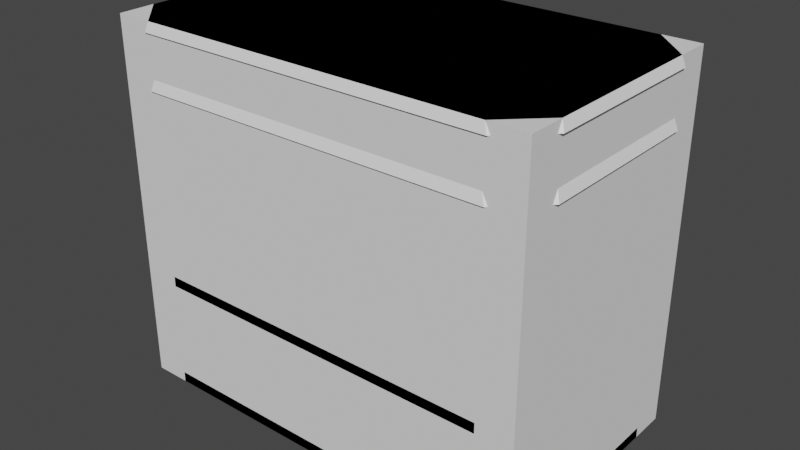 # Source: ControlHouse.blend  (saved by Blender 3.6.11; exported with 4.5.12 LTS)
import bpy
from mathutils import Matrix  # noqa: F401  (used for matrix-valued properties, if any)

bpy.ops.wm.read_factory_settings(use_empty=True)
scene = bpy.context.scene
scene.name = 'Scene'

# ---- collections
col_collection = bpy.data.collections.new('Collection'); scene.collection.children.link(col_collection)

# ---- materials (node trees are filled in below, after node groups)
mat_m_glass_panels_nm = bpy.data.materials.new('M_Glass_Panels_NM')
mat_m_glass_panels_nm.use_transparent_shadow = False
mat_m_glass_panels_nm.diffuse_color = (1.0, 1.0, 1.0, 1.0)
mat_m_glass_panels_nm.roughness = 0.5528
mat_mi_controlhouseconstruction = bpy.data.materials.new('MI_ControlHouseConstruction')
mat_mi_controlhouseconstruction.use_transparent_shadow = False
mat_mi_controlhouseconstruction.diffuse_color = (1.0, 1.0, 1.0, 1.0)
mat_mi_controlhouseconstruction.roughness = 0.5528

# ---- material node trees
mat_m_glass_panels_nm.use_nodes = True; mat_m_glass_panels_nm.node_tree.nodes.clear()
_N = mat_m_glass_panels_nm.node_tree.nodes; _L = mat_m_glass_panels_nm.node_tree.links
n0 = _N.new('ShaderNodeBsdfPrincipled'); n0.name = 'Principled BSDF'; n0.location = (10, 300)
n0.distribution = 'GGX'
n0.subsurface_method = 'RANDOM_WALK_SKIN'
n0.inputs[0].default_value = (1.0, 1.0, 1.0, 1.0)
n0.inputs[2].default_value = 0.5528
n0.inputs[3].default_value = 1.45
n0.inputs[27].default_value = (0.0, 0.0, 0.0, 1.0)
n0.inputs[28].default_value = 1.0
n1 = _N.new('ShaderNodeOutputMaterial'); n1.name = 'Material Output'; n1.location = (300, 300)
n2 = _N.new('ShaderNodeNormalMap'); n2.name = 'Normal Map'; n2.location = (-300, -300)
n2.label = 'Normal/Map'
_L.new(n0.outputs[0], n1.inputs[0])
_L.new(n2.outputs[0], n0.inputs[5])
n1.is_active_output = True
mat_mi_controlhouseconstruction.use_nodes = True; mat_mi_controlhouseconstruction.node_tree.nodes.clear()
_N = mat_mi_controlhouseconstruction.node_tree.nodes; _L = mat_mi_controlhouseconstruction.node_tree.links
n0 = _N.new('ShaderNodeBsdfPrincipled'); n0.name = 'Principled BSDF'; n0.location = (10, 300)
n0.distribution = 'GGX'
n0.subsurface_method = 'RANDOM_WALK_SKIN'
n0.inputs[0].default_value = (1.0, 1.0, 1.0, 1.0)
n0.inputs[2].default_value = 0.5528
n0.inputs[3].default_value = 1.45
n0.inputs[27].default_value = (0.0, 0.0, 0.0, 1.0)
n0.inputs[28].default_value = 1.0
n1 = _N.new('ShaderNodeOutputMaterial'); n1.name = 'Material Output'; n1.location = (300, 300)
n2 = _N.new('ShaderNodeNormalMap'); n2.name = 'Normal Map'; n2.location = (-300, -300)
n2.label = 'Normal/Map'
_L.new(n0.outputs[0], n1.inputs[0])
_L.new(n2.outputs[0], n0.inputs[5])
n1.is_active_output = True

# ---- world
world_world = bpy.data.worlds.new('World'); scene.world = world_world
world_world.use_nodes = True; world_world.node_tree.nodes.clear()
_N = world_world.node_tree.nodes; _L = world_world.node_tree.links
n0 = _N.new('ShaderNodeOutputWorld'); n0.name = 'World Output'; n0.location = (300, 300)
n1 = _N.new('ShaderNodeBackground'); n1.name = 'Background'; n1.location = (10, 300)
n1.inputs[0].default_value = (0.05088, 0.05088, 0.05088, 1.0)
_L.new(n1.outputs[0], n0.inputs[0])
n0.is_active_output = True
world_world.color = (0.05088, 0.05088, 0.05088)
world_world.use_sun_shadow = False
world_world.sun_shadow_jitter_overblur = 0.0

# ---- meshes
me_sm_controlhouse_a = bpy.data.meshes.new('SM_ControlHouse_A')
me_sm_controlhouse_a.from_pydata([(-4.554, 1.822, 2.53), (-4.554, 1.822, 6.946), (-3.825, 2.551, 6.946), (-3.825, 2.551, 2.53), (-3.825, -2.551, 2.53), (-3.825, -2.551, 6.946), (-4.554, -1.822, 6.946), (-4.554, -1.822, 2.53), (3.825, 2.551, 6.946), (3.825, 2.551, 2.53), (4.554, 1.822, 6.946), (4.554, 1.822, 2.53), (4.554, -1.822, 6.946), (3.825, -2.551, 6.946), (3.825, -2.551, 2.53), (4.554, -1.822, 2.53), (-3.895, 2.698, 0.0339), (-3.892, 2.698, 0.264), (3.892, 2.698, 0.264), (3.895, 2.698, 0.0339), (-4.407, 1.598, 0.3985), (-4.407, 1.594, 2.667), (-4.407, -1.594, 2.667), (-4.407, -1.598, 0.3985), (-3.888, -2.698, 2.667), (-3.887, -2.698, 2.437), (3.887, -2.698, 2.437), (3.888, -2.698, 2.667), (-4.581, 1.764, 2.437), (-4.581, 1.765, 0.264), (-4.581, -1.765, 0.264), (-4.581, -1.764, 2.437), (-4.701, 1.885, 2.667), (-4.701, 1.884, 2.437), (-4.701, -1.884, 2.437), (-4.701, -1.885, 2.667), (-4.701, -1.892, 0.0339), (-4.701, -1.888, 0.264), (-4.701, 1.888, 0.264), (-4.701, 1.892, 0.0339), (-3.601, -2.404, 0.3985), (-3.598, -2.404, 2.667), (-3.601, 2.404, 0.3985), (-3.598, 2.404, 2.667), (-3.892, -2.698, 0.264), (-3.895, -2.698, 0.0339), (-3.887, 2.698, 2.437), (-3.888, 2.698, 2.667), (-3.764, -2.574, 0.264), (-3.763, -2.574, 2.437), (-3.763, 2.574, 2.437), (-3.764, 2.574, 0.264), (-3.87, 2.698, 8.157), (3.87, 2.698, 8.157), (3.936, 2.74, 7.936), (-3.936, 2.74, 7.936), (-4.77, -1.928, 6.765), (-4.701, -1.885, 7.004), (-4.701, 1.885, 7.004), (-4.77, 1.928, 6.765), (-3.747, 2.578, 7.927), (3.747, 2.578, 7.927), (-4.407, -1.599, 7.792), (-4.407, -1.596, 6.774), (-4.407, 1.596, 6.774), (-4.407, 1.599, 7.792), (-3.938, -2.74, 6.765), (3.938, -2.74, 6.765), (3.867, -2.698, 7.004), (-3.867, -2.698, 7.004), (-4.581, -1.768, 7.927), (-4.77, -1.932, 7.936), (-4.77, 1.932, 7.936), (-4.581, 1.768, 7.927), (-3.747, -2.578, 7.004), (3.747, -2.578, 7.004), (3.747, -2.578, 7.927), (-3.747, -2.578, 7.927), (-4.581, -1.766, 7.004), (-4.581, 1.766, 7.004), (-4.701, 1.893, 8.157), (-4.701, -1.893, 8.157), (-3.581, -2.404, 6.774), (-3.581, 2.404, 6.774), (-3.938, 2.74, 6.765), (-3.585, 2.404, 7.792), (-3.585, -2.404, 7.792), (-3.87, -2.698, 8.157), (-3.936, -2.74, 7.936), (-3.867, 2.698, 7.004), (-3.747, 2.578, 7.004), (3.936, -2.74, 7.936), (3.87, -2.698, 8.157), (3.601, 2.404, 0.3985), (3.598, 2.404, 2.667), (3.867, 2.698, 7.004), (3.938, 2.74, 6.765), (3.888, 2.698, 2.667), (3.887, 2.698, 2.437), (3.764, -2.574, 0.264), (3.763, -2.574, 2.437), (3.895, -2.698, 0.0339), (3.892, -2.698, 0.264), (3.585, -2.404, 7.792), (3.581, -2.404, 6.774), (3.747, 2.578, 7.004), (3.581, 2.404, 6.774), (3.585, 2.404, 7.792), (3.598, -2.404, 2.667), (3.601, -2.404, 0.3985), (3.763, 2.574, 2.437), (3.764, 2.574, 0.264), (4.701, 1.885, 7.004), (4.701, -1.885, 7.004), (4.77, -1.928, 6.765), (4.77, 1.928, 6.765), (4.407, 1.596, 6.774), (4.407, -1.596, 6.774), (4.407, -1.599, 7.792), (4.407, 1.599, 7.792), (4.77, 1.932, 7.936), (4.77, -1.932, 7.936), (4.581, -1.768, 7.927), (4.581, 1.768, 7.927), (4.581, -1.766, 7.004), (4.581, 1.766, 7.004), (4.701, 1.893, 8.157), (4.701, -1.893, 8.157), (4.701, 1.888, 0.264), (4.701, -1.888, 0.264), (4.701, -1.892, 0.0339), (4.701, 1.892, 0.0339), (4.407, -1.594, 2.667), (4.581, -1.764, 2.437), (4.581, -1.765, 0.264), (4.407, -1.598, 0.3985), (4.407, 1.598, 0.3985), (4.581, 1.765, 0.264), (4.407, 1.594, 2.667), (4.581, 1.764, 2.437), (4.407, 1.594, 6.849), (4.701, 1.885, 6.849), (4.62, 1.966, 6.849), (4.326, 1.675, 6.849), (4.701, -1.885, 6.849), (4.407, -1.594, 6.849), (4.316, -1.685, 6.849), (4.61, -1.976, 6.849), (4.316, -1.685, 2.667), (4.61, -1.976, 2.667), (4.62, 1.966, 2.667), (4.326, 1.675, 2.667), (4.62, 1.969, 0.264), (4.621, 1.972, 0.0339), (4.61, -1.982, 0.0339), (4.61, -1.979, 0.264), (4.61, -1.975, 2.437), (4.701, -1.884, 2.437), (4.701, -1.885, 2.667), (4.489, -1.855, 2.437), (4.489, -1.856, 0.264), (4.5, 1.846, 0.264), (4.499, 1.845, 2.437), (4.701, 1.884, 2.437), (4.62, 1.965, 2.437), (4.327, 1.678, 0.3985), (4.701, 1.885, 2.667), (4.316, -1.688, 0.3985)], [], [(0, 1, 2), (2, 3, 0), (4, 5, 6), (6, 7, 4), (6, 1, 0), (0, 7, 6), (8, 9, 3), (3, 2, 8), (8, 10, 11), (11, 9, 8), (12, 13, 14), (14, 15, 12), (13, 5, 4), (4, 14, 13), (16, 17, 18), (18, 19, 16), (20, 21, 22), (22, 23, 20), (24, 25, 26), (26, 27, 24), (28, 29, 30), (30, 31, 28), (32, 33, 34), (34, 35, 32), (36, 37, 38), (38, 39, 36), (40, 23, 22), (22, 41, 40), (20, 42, 43), (43, 21, 20), (16, 39, 38), (38, 17, 16), (44, 37, 36), (36, 45, 44), (46, 33, 32), (32, 47, 46), (24, 35, 34), (34, 25, 24), (30, 48, 49), (49, 31, 30), (28, 50, 51), (51, 29, 28), (52, 53, 54), (54, 55, 52), (56, 57, 58), (58, 59, 56), (60, 55, 54), (54, 61, 60), (62, 63, 64), (64, 65, 62), (66, 67, 68), (68, 69, 66), (59, 64, 63), (63, 56, 59), (70, 71, 72), (72, 73, 70), (74, 75, 76), (76, 77, 74), (78, 70, 73), (73, 79, 78), (80, 72, 71), (71, 81, 80), (72, 55, 60), (60, 73, 72), (66, 56, 63), (63, 82, 66), (83, 64, 59), (59, 84, 83), (85, 65, 64), (64, 83, 85), (62, 86, 82), (82, 63, 62), (87, 81, 71), (71, 88, 87), (55, 72, 80), (80, 52, 55), (69, 57, 56), (56, 66, 69), (84, 59, 58), (58, 89, 84), (73, 60, 90), (90, 79, 73), (78, 74, 77), (77, 70, 78), (70, 77, 88), (88, 71, 70), (87, 88, 91), (91, 92, 87), (42, 93, 94), (94, 43, 42), (84, 89, 95), (95, 96, 84), (47, 97, 98), (98, 46, 47), (77, 76, 91), (91, 88, 77), (49, 48, 99), (99, 100, 49), (45, 101, 102), (102, 44, 45), (86, 103, 104), (104, 82, 86), (90, 60, 61), (61, 105, 90), (85, 83, 106), (106, 107, 85), (40, 41, 108), (108, 109, 40), (84, 96, 106), (106, 83, 84), (66, 82, 104), (104, 67, 66), (50, 110, 111), (111, 51, 50), (112, 113, 114), (114, 115, 112), (116, 117, 118), (118, 119, 116), (117, 116, 115), (115, 114, 117), (120, 121, 122), (122, 123, 120), (123, 122, 124), (124, 125, 123), (121, 120, 126), (126, 127, 121), (61, 54, 120), (120, 123, 61), (117, 114, 67), (67, 104, 117), (115, 116, 106), (106, 96, 115), (116, 119, 107), (107, 106, 116), (104, 103, 118), (118, 117, 104), (121, 127, 92), (92, 91, 121), (126, 120, 54), (54, 53, 126), (114, 113, 68), (68, 67, 114), (112, 115, 96), (96, 95, 112), (105, 61, 123), (123, 125, 105), (76, 75, 124), (124, 122, 76), (91, 76, 122), (122, 121, 91), (128, 129, 130), (130, 131, 128), (132, 133, 134), (134, 135, 132), (136, 135, 134), (134, 137, 136), (138, 136, 137), (137, 139, 138), (140, 141, 142), (142, 143, 140), (144, 145, 146), (146, 147, 144), (146, 148, 149), (149, 147, 146), (142, 150, 151), (151, 143, 142), (151, 150, 97), (97, 94, 151), (94, 97, 47), (47, 43, 94), (21, 43, 47), (47, 32, 21), (21, 32, 35), (35, 22, 21), (41, 22, 35), (35, 24, 41), (108, 41, 24), (24, 27, 108), (108, 27, 149), (149, 148, 108), (19, 18, 152), (152, 153, 19), (153, 152, 128), (128, 131, 153), (102, 101, 154), (154, 155, 102), (155, 154, 130), (130, 129, 155), (27, 26, 156), (156, 149, 27), (149, 156, 157), (157, 158, 149), (147, 149, 158), (158, 144, 147), (134, 133, 159), (159, 160, 134), (160, 159, 100), (100, 99, 160), (139, 137, 161), (161, 162, 139), (162, 161, 111), (111, 110, 162), (163, 139, 162), (162, 164, 163), (164, 162, 110), (110, 98, 164), (98, 110, 50), (50, 46, 98), (33, 46, 50), (50, 28, 33), (33, 28, 31), (31, 34, 33), (25, 34, 31), (31, 49, 25), (26, 25, 49), (49, 100, 26), (26, 100, 159), (159, 156, 26), (156, 159, 133), (133, 157, 156), (94, 93, 165), (165, 151, 94), (151, 165, 136), (136, 138, 151), (143, 151, 138), (138, 140, 143), (158, 157, 133), (133, 132, 158), (144, 158, 132), (132, 145, 144), (139, 163, 166), (166, 138, 139), (140, 138, 166), (166, 141, 140), (166, 163, 164), (164, 150, 166), (150, 164, 98), (98, 97, 150), (141, 166, 150), (150, 142, 141), (132, 135, 167), (167, 148, 132), (148, 167, 109), (109, 108, 148), (145, 132, 148), (148, 146, 145), (65, 85, 107), (65, 107, 119), (65, 119, 118), (65, 118, 103), (65, 103, 86), (86, 62, 65), (81, 87, 92), (81, 92, 127), (81, 127, 126), (81, 126, 53), (81, 53, 52), (52, 80, 81), (23, 40, 109), (23, 109, 167), (23, 167, 135), (23, 135, 136), (23, 136, 165), (23, 165, 93), (23, 93, 42), (42, 20, 23), (74, 69, 68), (57, 69, 74), (68, 75, 74), (74, 78, 57), (75, 68, 113), (57, 78, 79), (113, 124, 75), (79, 58, 57), (125, 124, 113), (89, 58, 79), (113, 112, 125), (79, 90, 89), (125, 112, 95), (95, 89, 90), (95, 105, 125), (90, 105, 95), (48, 44, 102), (37, 44, 48), (102, 99, 48), (48, 30, 37), (99, 102, 155), (37, 30, 29), (155, 160, 99), (29, 38, 37), (160, 155, 129), (17, 38, 29), (129, 134, 160), (29, 51, 17), (137, 134, 129), (18, 17, 51), (129, 128, 137), (51, 111, 18), (137, 128, 152), (18, 111, 161), (152, 161, 137), (161, 152, 18)])
me_sm_controlhouse_a.polygons.foreach_set('use_smooth', [True] * 302)
me_sm_controlhouse_a.polygons.foreach_set('material_index', [0, 0, 0, 0, 0, 0, 0, 0, 0, 0, 0, 0, 0, 0, 1, 1, 1, 1, 1, 1, 1, 1, 1, 1, 1, 1, 1, 1, 1, 1, 1, 1, 1, 1, 1, 1, 1, 1, 1, 1, 1, 1, 1, 1, 1, 1, 1, 1, 1, 1, 1, 1, 1, 1, 1, 1, 1, 1, 1, 1, 1, 1, 1, 1, 1, 1, 1, 1, 1, 1, 1, 1, 1, 1, 1, 1, 1, 1, 1, 1, 1, 1, 1, 1, 1, 1, 1, 1, 1, 1, 1, 1, 1, 1, 1, 1, 1, 1, 1, 1, 1, 1, 1, 1, 1, 1, 1, 1, 1, 1, 1, 1, 1, 1, 1, 1, 1, 1, 1, 1, 1, 1, 1, 1, 1, 1, 1, 1, 1, 1, 1, 1, 1, 1, 1, 1, 1, 1, 1, 1, 1, 1, 1, 1, 1, 1, 1, 1, 1, 1, 1, 1, 1, 1, 1, 1, 1, 1, 1, 1, 1, 1, 1, 1, 1, 1, 1, 1, 1, 1, 1, 1, 1, 1, 1, 1, 1, 1, 1, 1, 1, 1, 1, 1, 1, 1, 1, 1, 1, 1, 1, 1, 1, 1, 1, 1, 1, 1, 1, 1, 1, 1, 1, 1, 1, 1, 1, 1, 1, 1, 1, 1, 1, 1, 1, 1, 1, 1, 1, 1, 1, 1, 1, 1, 1, 1, 1, 1, 1, 1, 1, 1, 1, 1, 1, 1, 1, 1, 1, 1, 1, 1, 1, 1, 1, 1, 1, 1, 1, 1, 1, 1, 1, 1, 1, 1, 1, 1, 1, 1, 1, 1, 1, 1, 1, 1, 1, 1, 1, 1, 1, 1, 1, 1, 1, 1, 1, 1, 1, 1, 1, 1, 1, 1, 1, 1, 1, 1, 1, 1, 1, 1, 1, 1, 1, 1, 1, 1, 1, 1, 1, 1])
_k = set([(0, 1), (2, 3), (4, 5), (6, 7), (8, 9), (13, 14), (16, 17), (17, 18), (17, 38), (18, 19), (18, 152), (20, 21), (20, 23), (20, 42), (21, 22), (21, 43), (22, 23), (22, 41), (23, 40), (24, 25), (24, 27), (24, 35), (25, 26), (25, 34), (26, 27), (26, 156), (27, 149), (28, 29), (28, 31), (28, 50), (29, 30), (29, 51), (30, 31), (30, 48), (31, 49), (32, 33), (32, 35), (32, 47), (33, 34), (33, 46), (34, 35), (36, 37), (37, 38), (37, 44), (38, 39), (40, 41), (40, 109), (41, 108), (42, 43), (42, 93), (43, 94), (44, 45), (44, 102), (46, 47), (46, 98), (47, 97), (48, 49), (48, 99), (49, 100), (50, 51), (50, 110), (51, 111), (52, 53), (52, 55), (52, 80), (53, 54), (53, 126), (54, 55), (54, 61), (54, 120), (55, 60), (55, 72), (56, 57), (56, 59), (56, 63), (56, 66), (57, 58), (57, 69), (58, 59), (58, 89), (59, 64), (59, 84), (60, 61), (60, 73), (60, 90), (61, 105), (61, 123), (62, 63), (62, 65), (62, 86), (63, 64), (63, 82), (64, 65), (64, 83), (65, 85), (66, 67), (66, 69), (66, 82), (67, 68), (67, 104), (67, 114), (68, 69), (68, 113), (70, 71), (70, 73), (70, 77), (70, 78), (71, 72), (71, 81), (71, 88), (72, 73), (72, 80), (73, 79), (74, 75), (74, 77), (74, 78), (75, 76), (75, 124), (76, 77), (76, 91), (76, 122), (77, 88), (78, 79), (79, 90), (80, 81), (81, 87), (82, 86), (82, 104), (83, 84), (83, 85), (83, 106), (84, 89), (84, 96), (85, 107), (86, 103), (87, 88), (87, 92), (88, 91), (89, 95), (90, 105), (91, 92), (91, 121), (92, 127), (93, 94), (93, 165), (94, 151), (95, 96), (95, 112), (96, 106), (96, 115), (97, 98), (97, 150), (98, 164), (99, 100), (99, 160), (100, 159), (101, 102), (102, 155), (103, 104), (103, 118), (104, 117), (105, 125), (106, 107), (106, 116), (107, 119), (108, 109), (108, 148), (109, 167), (110, 111), (110, 162), (111, 161), (112, 113), (112, 115), (113, 114), (114, 115), (114, 117), (115, 116), (116, 117), (116, 119), (117, 118), (118, 119), (120, 121), (120, 123), (120, 126), (121, 122), (121, 127), (122, 123), (122, 124), (123, 125), (124, 125), (126, 127), (128, 129), (128, 131), (128, 152), (129, 130), (129, 155), (132, 135), (132, 145), (133, 134), (133, 157), (133, 159), (134, 135), (134, 137), (134, 160), (135, 136), (135, 167), (136, 137), (136, 138), (136, 165), (137, 139), (137, 161), (138, 140), (139, 162), (139, 163), (140, 141), (140, 143), (141, 142), (141, 166), (142, 143), (142, 150), (143, 151), (144, 145), (144, 147), (144, 158), (145, 146), (146, 147), (146, 148), (147, 149), (148, 149), (150, 151), (156, 157), (157, 158), (163, 164), (163, 166)])
me_sm_controlhouse_a.attributes.new('sharp_edge', 'BOOLEAN', 'EDGE').data.foreach_set('value', [ (min(e.vertices), max(e.vertices)) in _k for e in me_sm_controlhouse_a.edges])
_uv = me_sm_controlhouse_a.uv_layers.new(name='UVmap_0')
_uv.uv.foreach_set('vector', [0.8179, 0.3662, 0.8179, 0.7319, 0.7324, 0.7319, 0.7324, 0.7319, 0.7324, 0.3662, 0.8179, 0.3662, 0.9897, 0.0, 0.9897, 0.3657, 0.9043, 0.3657, 0.9043, 0.3657, 0.9043, 0.0, 0.9897, 0.0, 0.302, 0.9998, 0.000232, 0.9998, 0.000232, 0.634, 0.000232, 0.634, 0.302, 0.634, 0.302, 0.9998, 0.3665, 0.0, 0.7319, 0.0, 0.7319, 0.6335, 0.7319, 0.6335, 0.3665, 0.6335, 0.3665, 0.0, 0.9038, 0.3657, 0.8184, 0.3657, 0.8184, 0.0, 0.8184, 0.0, 0.9038, 0.0, 0.9038, 0.3657, 0.8179, 0.3657, 0.7324, 0.3657, 0.7324, 0.0, 0.7324, 0.0, 0.8179, 0.0, 0.8179, 0.3657, 0.000232, 0.6335, 0.0002321, 0.0, 0.366, 0.0, 0.366, 0.0, 0.366, 0.6335, 0.000232, 0.6335, 0.3691, 0.3774, 0.3586, 0.3774, 0.3586, 0.0249, 0.3586, 0.0249, 0.3691, 0.02441, 0.3691, 0.3774, 0.9634, 0.7424, 0.8604, 0.7424, 0.8604, 0.5979, 0.8604, 0.5979, 0.9634, 0.5977, 0.9634, 0.7424, 0.3945, 0.3755, 0.3843, 0.3755, 0.3843, 0.02295, 0.3843, 0.02295, 0.3945, 0.02295, 0.3945, 0.3755, 0.1993, 0.8053, 0.1995, 0.9037, 0.03946, 0.9037, 0.03946, 0.9037, 0.03949, 0.8053, 0.1993, 0.8053, 0.6143, 0.6003, 0.6143, 0.5898, 0.7847, 0.5898, 0.7847, 0.5898, 0.7852, 0.6003, 0.6143, 0.6003, 0.4624, 0.3906, 0.4624, 0.4009, 0.2913, 0.4009, 0.2913, 0.4009, 0.291, 0.3906, 0.4624, 0.3906, 0.7671, 0.627, 0.8188, 0.627, 0.8188, 0.7297, 0.8188, 0.7297, 0.7671, 0.7297, 0.7671, 0.627, 0.4277, 0.8604, 0.4792, 0.8604, 0.4795, 0.9631, 0.4795, 0.9631, 0.4275, 0.9631, 0.4277, 0.8604, 0.02545, 0.8053, 0.02545, 0.8569, 0.01503, 0.8571, 0.01503, 0.8571, 0.01503, 0.8052, 0.02545, 0.8053, 0.3672, 0.8698, 0.3672, 0.818, 0.3777, 0.818, 0.3777, 0.818, 0.3777, 0.8698, 0.3672, 0.8698, 0.4031, 0.788, 0.4031, 0.8401, 0.3926, 0.8401, 0.3926, 0.8401, 0.3926, 0.788, 0.4031, 0.788, 0.834, 0.7021, 0.834, 0.6501, 0.8442, 0.6501, 0.8442, 0.6501, 0.8442, 0.7021, 0.834, 0.7021, 0.6479, 0.8605, 0.7002, 0.8605, 0.7002, 0.9589, 0.7002, 0.9589, 0.6479, 0.9589, 0.6479, 0.8605, 0.4824, 0.8605, 0.5347, 0.8605, 0.5347, 0.9589, 0.5347, 0.9589, 0.4824, 0.9589, 0.4824, 0.8605, 0.3438, 0.02393, 0.3438, 0.3745, 0.3335, 0.3774, 0.3335, 0.3774, 0.3335, 0.021, 0.3438, 0.02393, 0.7192, 0.761, 0.7173, 0.7722, 0.5464, 0.7722, 0.5464, 0.7722, 0.5444, 0.761, 0.7192, 0.761, 0.2419, 0.04785, 0.2493, 0.03906, 0.2493, 0.396, 0.2493, 0.396, 0.2419, 0.3872, 0.2419, 0.04785, 0.9888, 0.5791, 0.9424, 0.5791, 0.9424, 0.4341, 0.9424, 0.4341, 0.9888, 0.4341, 0.9888, 0.5791, 0.3071, 0.3774, 0.3071, 0.02051, 0.3181, 0.02393, 0.3181, 0.02393, 0.3181, 0.3745, 0.3071, 0.3774, 0.4648, 0.001465, 0.45, 0.01807, 0.3052, 0.01807, 0.3052, 0.01807, 0.2903, 0.001465, 0.4648, 0.001465, 0.04498, 0.009766, 0.03754, 0.001465, 0.2126, 0.001465, 0.2126, 0.001465, 0.2052, 0.01025, 0.04498, 0.009766, 0.3994, 0.3608, 0.3994, 0.021, 0.4412, 0.021, 0.4412, 0.021, 0.4412, 0.3608, 0.3994, 0.3608, 0.3628, 0.8068, 0.3628, 0.8486, 0.2025, 0.8486, 0.2025, 0.8486, 0.2026, 0.8068, 0.3628, 0.8068, 0.4731, 0.05811, 0.4836, 0.05615, 0.4836, 0.2314, 0.4836, 0.2314, 0.4731, 0.2295, 0.4731, 0.05811, 0.2126, 0.001465, 0.2493, 0.03906, 0.2419, 0.04785, 0.2419, 0.04785, 0.2052, 0.01025, 0.2126, 0.001465, 0.2534, 0.03906, 0.2903, 0.001465, 0.3052, 0.01807, 0.3052, 0.01807, 0.2686, 0.05518, 0.2534, 0.03906, 0.4866, 0.05518, 0.45, 0.01807, 0.4648, 0.001465, 0.4648, 0.001465, 0.502, 0.03906, 0.4866, 0.05518, 0.9502, 0.7454, 0.9502, 0.7976, 0.9043, 0.7977, 0.9043, 0.7977, 0.9043, 0.7454, 0.9502, 0.7454, 0.7939, 0.9673, 0.7939, 0.9152, 0.8403, 0.915, 0.8403, 0.915, 0.8403, 0.9674, 0.7939, 0.9673, 0.8315, 0.6953, 0.8315, 0.7478, 0.8208, 0.7488, 0.8208, 0.7488, 0.8208, 0.6963, 0.8315, 0.6953, 0.8208, 0.6907, 0.8208, 0.6382, 0.8315, 0.6392, 0.8315, 0.6392, 0.8315, 0.6917, 0.8208, 0.6907, 0.3967, 0.7271, 0.3967, 0.7798, 0.3853, 0.7808, 0.3853, 0.7808, 0.3853, 0.728, 0.3967, 0.7271, 0.7227, 0.2876, 0.7227, 0.2349, 0.7339, 0.2358, 0.7339, 0.2358, 0.7339, 0.2886, 0.7227, 0.2876, 0.7891, 0.8595, 0.7891, 0.9122, 0.7476, 0.9122, 0.7476, 0.9122, 0.7476, 0.8595, 0.7891, 0.8595, 0.8994, 0.7471, 0.8994, 0.7998, 0.8579, 0.7998, 0.8579, 0.7998, 0.8579, 0.7471, 0.8994, 0.7471, 0.04498, 0.009766, 0.008247, 0.04785, 0.0009212, 0.03906, 0.0009212, 0.03906, 0.03754, 0.001465, 0.04498, 0.009766, 0.3564, 0.3745, 0.3462, 0.3774, 0.3462, 0.021, 0.3462, 0.021, 0.3564, 0.02393, 0.3564, 0.3745, 0.4373, 0.6523, 0.7637, 0.6523, 0.7637, 0.7552, 0.7637, 0.7552, 0.4375, 0.7552, 0.4373, 0.6523, 0.3201, 0.02051, 0.3311, 0.02393, 0.3311, 0.3745, 0.3311, 0.3745, 0.3201, 0.3774, 0.3201, 0.02051, 0.2952, 0.3862, 0.2952, 0.03369, 0.3054, 0.03369, 0.3054, 0.03369, 0.3054, 0.3862, 0.2952, 0.3862, 0.008247, 0.04785, 0.00824, 0.3872, 0.0009127, 0.396, 0.0009127, 0.396, 0.0009212, 0.03906, 0.008247, 0.04785, 0.5166, 0.04053, 0.6152, 0.04053, 0.6152, 0.3818, 0.6152, 0.3818, 0.5166, 0.3818, 0.5166, 0.04053, 0.3818, 0.02246, 0.3818, 0.3755, 0.3713, 0.3755, 0.3713, 0.3755, 0.3713, 0.02246, 0.3818, 0.02246, 0.7593, 0.5876, 0.4346, 0.5876, 0.4348, 0.5415, 0.4348, 0.5415, 0.7593, 0.5415, 0.7593, 0.5876, 0.3818, 0.7092, 0.3818, 0.751, 0.04224, 0.751, 0.04224, 0.751, 0.04224, 0.7092, 0.3818, 0.7092, 0.001765, 0.8019, 0.001934, 0.7557, 0.3267, 0.7557, 0.3267, 0.7557, 0.3267, 0.8019, 0.001765, 0.8019, 0.7593, 0.436, 0.7593, 0.5388, 0.4331, 0.5388, 0.4331, 0.5388, 0.4331, 0.436, 0.7593, 0.436, 0.502, 0.03906, 0.502, 0.396, 0.4866, 0.3799, 0.4866, 0.3799, 0.4866, 0.05518, 0.502, 0.03906, 0.2534, 0.03906, 0.2686, 0.05518, 0.2686, 0.3799, 0.2686, 0.3799, 0.2534, 0.396, 0.2534, 0.03906, 0.6187, 0.3608, 0.6187, 0.01953, 0.7173, 0.01953, 0.7173, 0.01953, 0.7173, 0.3608, 0.6187, 0.3608, 0.7065, 0.4053, 0.5356, 0.4053, 0.5337, 0.394, 0.5337, 0.394, 0.7085, 0.394, 0.7065, 0.4053, 0.9375, 0.4341, 0.9375, 0.5791, 0.8916, 0.5791, 0.8916, 0.5791, 0.8916, 0.4341, 0.9375, 0.4341, 0.3052, 0.4175, 0.45, 0.4175, 0.4648, 0.4341, 0.4648, 0.4341, 0.2903, 0.4341, 0.3052, 0.4175, 0.2126, 0.4341, 0.03754, 0.4336, 0.04498, 0.4253, 0.04498, 0.4253, 0.2052, 0.4253, 0.2126, 0.4341, 0.3628, 0.8953, 0.2025, 0.8953, 0.2026, 0.8534, 0.2026, 0.8534, 0.3628, 0.8534, 0.3628, 0.8953, 0.6069, 0.6003, 0.4316, 0.6003, 0.4333, 0.5898, 0.4333, 0.5898, 0.605, 0.5898, 0.6069, 0.6003, 0.2419, 0.3872, 0.2493, 0.396, 0.2126, 0.4341, 0.2126, 0.4341, 0.2052, 0.4253, 0.2419, 0.3872, 0.3052, 0.4175, 0.2903, 0.4341, 0.2534, 0.396, 0.2534, 0.396, 0.2686, 0.3799, 0.3052, 0.4175, 0.4648, 0.4341, 0.45, 0.4175, 0.4866, 0.3799, 0.4866, 0.3799, 0.502, 0.396, 0.4648, 0.4341, 0.002647, 0.932, 0.0488, 0.9321, 0.0488, 0.9842, 0.0488, 0.9842, 0.002647, 0.9844, 0.002647, 0.932, 0.7026, 0.915, 0.749, 0.9152, 0.749, 0.9673, 0.749, 0.9673, 0.7026, 0.9674, 0.7026, 0.915, 0.7427, 0.3438, 0.7319, 0.3428, 0.7319, 0.29, 0.7319, 0.29, 0.7427, 0.291, 0.7427, 0.3438, 0.3796, 0.7834, 0.3904, 0.7823, 0.3904, 0.835, 0.3904, 0.835, 0.3796, 0.8358, 0.3796, 0.7834, 0.4709, 0.0957, 0.4595, 0.09473, 0.4595, 0.04199, 0.4595, 0.04199, 0.4709, 0.04297, 0.4709, 0.0957, 0.3662, 0.7576, 0.3777, 0.7567, 0.3777, 0.8094, 0.3777, 0.8094, 0.3662, 0.8104, 0.3662, 0.7576, 0.7446, 0.9122, 0.7026, 0.9122, 0.7026, 0.8595, 0.7026, 0.8595, 0.7446, 0.8595, 0.7446, 0.9122, 0.8335, 0.9122, 0.792, 0.9122, 0.792, 0.8595, 0.792, 0.8595, 0.8335, 0.8595, 0.8335, 0.9122, 0.0009127, 0.396, 0.00824, 0.3872, 0.04498, 0.4253, 0.04498, 0.4253, 0.03754, 0.4336, 0.0009127, 0.396, 0.5459, 0.6174, 0.7168, 0.6174, 0.7173, 0.6279, 0.7173, 0.6279, 0.5454, 0.6279, 0.5459, 0.6174, 0.2905, 0.1582, 0.2795, 0.1479, 0.2795, 0.04932, 0.2795, 0.04932, 0.2905, 0.05566, 0.2905, 0.1582, 0.4507, 0.4136, 0.3059, 0.4136, 0.2983, 0.4038, 0.2983, 0.4038, 0.4583, 0.4038, 0.4507, 0.4136, 0.4438, 0.1353, 0.4438, 0.03223, 0.4548, 0.02637, 0.4548, 0.02637, 0.4548, 0.1245, 0.4438, 0.1353, 0.2418, 0.002441, 0.2418, 0.021, 0.2367, 0.021, 0.2367, 0.021, 0.2367, 0.002441, 0.2418, 0.002441, 0.2375, 0.2231, 0.2375, 0.2417, 0.2317, 0.2417, 0.2317, 0.2417, 0.2317, 0.2231, 0.2375, 0.2231, 0.7197, 0.2314, 0.7197, 0.0415, 0.7383, 0.0415, 0.7383, 0.0415, 0.7383, 0.2314, 0.7197, 0.2314, 0.6494, 0.6492, 0.4597, 0.6492, 0.4597, 0.6304, 0.4597, 0.6304, 0.6494, 0.6304, 0.6494, 0.6492, 0.01517, 0.731, 0.001858, 0.7178, 0.035, 0.6846, 0.035, 0.6846, 0.04819, 0.698, 0.01517, 0.731, 0.04819, 0.698, 0.035, 0.6846, 0.3875, 0.6846, 0.3875, 0.6846, 0.3743, 0.698, 0.04819, 0.698, 0.4109, 0.7346, 0.3743, 0.698, 0.3875, 0.6846, 0.3875, 0.6846, 0.4243, 0.7214, 0.4109, 0.7346, 0.4109, 0.7346, 0.4243, 0.7214, 0.4243, 0.8923, 0.4243, 0.8923, 0.4109, 0.8792, 0.4109, 0.7346, 0.3743, 0.9159, 0.4109, 0.8792, 0.4243, 0.8923, 0.4243, 0.8923, 0.3875, 0.9292, 0.3743, 0.9159, 0.04819, 0.9159, 0.3743, 0.9159, 0.3875, 0.9292, 0.3875, 0.9292, 0.035, 0.9292, 0.04819, 0.9159, 0.04819, 0.9159, 0.035, 0.9292, 0.002319, 0.8965, 0.002319, 0.8965, 0.01562, 0.8833, 0.04819, 0.9159, 0.834, 0.7056, 0.8442, 0.7056, 0.8442, 0.7522, 0.8442, 0.7522, 0.834, 0.7521, 0.834, 0.7056, 0.834, 0.7521, 0.8442, 0.7522, 0.8442, 0.7573, 0.8442, 0.7573, 0.834, 0.7573, 0.834, 0.7521, 0.01273, 0.8571, 0.002298, 0.8569, 0.002298, 0.8112, 0.002298, 0.8112, 0.01273, 0.811, 0.01273, 0.8571, 0.01273, 0.811, 0.002298, 0.8112, 0.002298, 0.8053, 0.002298, 0.8053, 0.01273, 0.8052, 0.01273, 0.811, 0.7192, 0.3384, 0.73, 0.3384, 0.73, 0.3843, 0.73, 0.3843, 0.7192, 0.3843, 0.7192, 0.3384, 0.7192, 0.3843, 0.73, 0.3843, 0.73, 0.3901, 0.73, 0.3901, 0.7192, 0.3901, 0.7192, 0.3843, 0.5298, 0.3843, 0.7192, 0.3843, 0.7192, 0.3901, 0.7192, 0.3901, 0.5298, 0.3901, 0.5298, 0.3843, 0.5898, 0.8605, 0.5898, 0.9589, 0.584, 0.9589, 0.584, 0.9589, 0.584, 0.8605, 0.5898, 0.8605, 0.584, 0.8605, 0.584, 0.9589, 0.5376, 0.9589, 0.5376, 0.9589, 0.5376, 0.8605, 0.584, 0.8605, 0.5928, 0.9589, 0.5928, 0.8605, 0.5981, 0.8605, 0.5981, 0.8605, 0.5981, 0.9589, 0.5928, 0.9589, 0.5981, 0.9589, 0.5981, 0.8605, 0.645, 0.8605, 0.645, 0.8605, 0.645, 0.9589, 0.5981, 0.9589, 0.001362, 0.644, 0.006794, 0.6387, 0.0105, 0.6423, 0.0105, 0.6423, 0.005043, 0.6477, 0.001362, 0.644, 0.005043, 0.6477, 0.0105, 0.6423, 0.04385, 0.6753, 0.04385, 0.6753, 0.03824, 0.6809, 0.005043, 0.6477, 0.03824, 0.6809, 0.04385, 0.6753, 0.385, 0.6753, 0.385, 0.6753, 0.3906, 0.6809, 0.03824, 0.6809, 0.4275, 0.644, 0.3906, 0.6809, 0.385, 0.6753, 0.385, 0.6753, 0.4221, 0.6387, 0.4275, 0.644, 0.4275, 0.644, 0.4221, 0.6387, 0.4221, 0.479, 0.4221, 0.479, 0.4275, 0.4731, 0.4275, 0.644, 0.3906, 0.4365, 0.4275, 0.4731, 0.4221, 0.479, 0.4221, 0.479, 0.385, 0.4419, 0.3906, 0.4365, 0.03824, 0.4365, 0.3906, 0.4365, 0.385, 0.4419, 0.385, 0.4419, 0.04385, 0.4419, 0.03824, 0.4365, 0.03824, 0.4365, 0.04385, 0.4419, 0.01096, 0.4746, 0.01096, 0.4746, 0.005505, 0.4692, 0.03824, 0.4365, 0.005505, 0.4692, 0.01096, 0.4746, 0.006794, 0.479, 0.006794, 0.479, 0.001362, 0.4731, 0.005505, 0.4692, 0.7329, 0.767, 0.8359, 0.7671, 0.8359, 0.8136, 0.8359, 0.8136, 0.7329, 0.8137, 0.7329, 0.767, 0.7329, 0.8137, 0.8359, 0.8136, 0.8359, 0.8188, 0.8359, 0.8188, 0.7329, 0.8188, 0.7329, 0.8137, 0.5435, 0.8137, 0.7329, 0.8137, 0.7329, 0.8188, 0.7329, 0.8188, 0.5435, 0.8188, 0.5435, 0.8137, 0.272, 0.1582, 0.272, 0.1479, 0.2795, 0.1479, 0.2795, 0.1479, 0.2905, 0.1582, 0.272, 0.1582, 0.272, 0.3481, 0.272, 0.1582, 0.2905, 0.1582, 0.2905, 0.1582, 0.2905, 0.3481, 0.272, 0.3481, 0.4548, 0.1245, 0.4624, 0.1245, 0.4624, 0.1353, 0.4624, 0.1353, 0.4438, 0.1353, 0.4548, 0.1245, 0.4438, 0.3247, 0.4438, 0.1353, 0.4624, 0.1353, 0.4624, 0.1353, 0.4624, 0.3247, 0.4438, 0.3247, 0.4709, 0.3652, 0.4709, 0.3755, 0.4658, 0.3755, 0.4658, 0.3755, 0.4658, 0.3652, 0.4709, 0.3652, 0.4658, 0.3652, 0.4658, 0.3755, 0.4187, 0.3755, 0.4187, 0.3755, 0.4187, 0.3652, 0.4658, 0.3652, 0.4709, 0.1758, 0.4709, 0.3652, 0.4658, 0.3652, 0.4658, 0.3652, 0.4658, 0.1758, 0.4709, 0.1758, 0.54, 0.8104, 0.4375, 0.8103, 0.4375, 0.8044, 0.4375, 0.8044, 0.54, 0.8046, 0.54, 0.8104, 0.54, 0.8046, 0.4375, 0.8044, 0.4375, 0.7587, 0.4375, 0.7587, 0.54, 0.7585, 0.54, 0.8046, 0.73, 0.8104, 0.54, 0.8104, 0.54, 0.8046, 0.54, 0.8046, 0.73, 0.8046, 0.73, 0.8104, 0.1926, 0.01221, 0.2291, 0.04932, 0.2291, 0.3745, 0.1926, 0.01221, 0.2291, 0.3745, 0.1926, 0.4116, 0.1926, 0.01221, 0.1926, 0.4116, 0.04767, 0.4116, 0.1926, 0.01221, 0.04767, 0.4116, 0.0112, 0.3745, 0.1926, 0.01221, 0.0112, 0.3745, 0.0112, 0.04932, 0.0112, 0.04932, 0.04767, 0.01221, 0.1926, 0.01221, 0.9629, 0.004395, 0.999, 0.04199, 0.999, 0.3931, 0.9629, 0.004395, 0.999, 0.3931, 0.9629, 0.4307, 0.9629, 0.004395, 0.9629, 0.4307, 0.791, 0.4307, 0.9629, 0.004395, 0.791, 0.4307, 0.7549, 0.3931, 0.9629, 0.004395, 0.7549, 0.3931, 0.7549, 0.04199, 0.7549, 0.04199, 0.791, 0.004395, 0.9629, 0.004395, 0.007858, 0.4824, 0.04437, 0.4463, 0.3708, 0.4463, 0.007858, 0.4824, 0.3708, 0.4463, 0.4033, 0.4785, 0.007858, 0.4824, 0.4033, 0.4785, 0.4072, 0.4824, 0.007858, 0.4824, 0.4072, 0.4824, 0.4072, 0.6274, 0.007858, 0.4824, 0.4072, 0.6274, 0.4036, 0.6311, 0.007858, 0.4824, 0.4036, 0.6311, 0.3708, 0.6641, 0.007858, 0.4824, 0.3708, 0.6641, 0.04437, 0.6641, 0.04437, 0.6641, 0.007858, 0.6274, 0.007858, 0.4824, 0.8115, 0.8495, 0.8174, 0.855, 0.4666, 0.855, 0.855, 0.8181, 0.8174, 0.855, 0.8115, 0.8495, 0.4666, 0.855, 0.4722, 0.8495, 0.8115, 0.8495, 0.8115, 0.8495, 0.8496, 0.8127, 0.855, 0.8181, 0.4722, 0.8495, 0.4666, 0.855, 0.429, 0.8181, 0.855, 0.8181, 0.8496, 0.8127, 0.8496, 0.6526, 0.429, 0.8181, 0.4343, 0.8127, 0.4722, 0.8495, 0.8496, 0.6526, 0.855, 0.6472, 0.855, 0.8181, 0.4343, 0.6526, 0.4343, 0.8127, 0.429, 0.8181, 0.8174, 0.6104, 0.855, 0.6472, 0.8496, 0.6526, 0.429, 0.8181, 0.429, 0.6472, 0.4343, 0.6526, 0.8496, 0.6526, 0.8115, 0.6157, 0.8174, 0.6104, 0.4343, 0.6526, 0.429, 0.6472, 0.4666, 0.6104, 0.4666, 0.6104, 0.8174, 0.6104, 0.8115, 0.6157, 0.4666, 0.6104, 0.4722, 0.6157, 0.4343, 0.6526, 0.8115, 0.6157, 0.4722, 0.6157, 0.4666, 0.6104, 0.7441, 0.04395, 0.75, 0.03809, 0.75, 0.3906, 0.7134, 0.001465, 0.75, 0.03809, 0.7441, 0.04395, 0.75, 0.3906, 0.7441, 0.3853, 0.7441, 0.04395, 0.7441, 0.04395, 0.7075, 0.006836, 0.7134, 0.001465, 0.7441, 0.3853, 0.75, 0.3906, 0.7173, 0.4233, 0.7134, 0.001465, 0.7075, 0.006836, 0.5479, 0.006836, 0.7173, 0.4233, 0.7119, 0.418, 0.7441, 0.3853, 0.5479, 0.006836, 0.542, 0.001465, 0.7134, 0.001465, 0.7119, 0.418, 0.7173, 0.4233, 0.7134, 0.4272, 0.5054, 0.03809, 0.542, 0.001465, 0.5479, 0.006836, 0.7134, 0.4272, 0.7075, 0.4219, 0.7119, 0.418, 0.5479, 0.006836, 0.5112, 0.04395, 0.5054, 0.03809, 0.5479, 0.4219, 0.7075, 0.4219, 0.7134, 0.4272, 0.5054, 0.3906, 0.5054, 0.03809, 0.5112, 0.04395, 0.7134, 0.4272, 0.542, 0.4272, 0.5479, 0.4219, 0.5112, 0.04395, 0.5112, 0.3853, 0.5054, 0.3906, 0.5479, 0.4219, 0.542, 0.4272, 0.5386, 0.4238, 0.5054, 0.3906, 0.5112, 0.3853, 0.5439, 0.4185, 0.5386, 0.4238, 0.5439, 0.4185, 0.5479, 0.4219, 0.5439, 0.4185, 0.5386, 0.4238, 0.5054, 0.3906])
_uv.active_render = True
_uv = me_sm_controlhouse_a.uv_layers.new(name='LightMapUV')
_uv.uv.foreach_set('vector', [0.9346, 0.7983, 0.7983, 0.7983, 0.7983, 0.7665, 0.7983, 0.7665, 0.9346, 0.7665, 0.9346, 0.7983, 0.9346, 0.6533, 0.7983, 0.6533, 0.7983, 0.6213, 0.7983, 0.6213, 0.9346, 0.6213, 0.9346, 0.6533, 0.8306, 0.9919, 0.8306, 0.8794, 0.9673, 0.8794, 0.9673, 0.8794, 0.9673, 0.9919, 0.8306, 0.9919, 0.2017, 0.06201, 0.3379, 0.06201, 0.3379, 0.2983, 0.3379, 0.2983, 0.2017, 0.2983, 0.2017, 0.06201, 0.7983, 0.75, 0.7983, 0.7183, 0.9346, 0.7183, 0.9346, 0.7183, 0.9346, 0.75, 0.7983, 0.75, 0.7983, 0.7017, 0.7983, 0.6697, 0.9346, 0.6697, 0.9346, 0.6697, 0.9346, 0.7017, 0.7983, 0.7017, 0.3953, 0.3071, 0.6313, 0.3071, 0.6313, 0.4434, 0.6313, 0.4434, 0.3953, 0.4434, 0.3953, 0.3071, 0.6694, 0.25, 0.6694, 0.2427, 0.9097, 0.2427, 0.9097, 0.2427, 0.9102, 0.25, 0.6694, 0.25, 0.304, 0.5564, 0.2339, 0.5564, 0.2339, 0.458, 0.2339, 0.458, 0.304, 0.4575, 0.304, 0.5564, 0.6855, 0.1855, 0.6855, 0.1782, 0.9258, 0.1782, 0.9258, 0.1782, 0.9258, 0.1855, 0.6855, 0.1855, 0.3589, 0.8926, 0.3591, 0.9597, 0.25, 0.9597, 0.25, 0.9597, 0.25, 0.8926, 0.3589, 0.8926, 0.2017, 0.04053, 0.2017, 0.0332, 0.3181, 0.0332, 0.3181, 0.0332, 0.3181, 0.04053, 0.2017, 0.04053, 0.915, 0.04932, 0.915, 0.05664, 0.7983, 0.05664, 0.7983, 0.05664, 0.7983, 0.04932, 0.915, 0.04932, 0.9814, 0.5696, 0.9814, 0.6047, 0.9111, 0.6047, 0.9111, 0.6047, 0.9111, 0.5696, 0.9814, 0.5696, 0.3792, 0.8896, 0.4143, 0.8896, 0.4143, 0.9597, 0.4143, 0.9597, 0.3792, 0.9597, 0.3792, 0.8896, 0.8174, 0.02441, 0.7822, 0.02441, 0.7822, 0.01709, 0.7822, 0.01709, 0.8174, 0.01709, 0.8174, 0.02441, 0.7178, 0.01709, 0.7529, 0.01709, 0.7529, 0.02441, 0.7529, 0.02441, 0.7178, 0.02441, 0.7178, 0.01709, 0.9668, 0.1177, 0.9668, 0.1533, 0.9595, 0.1533, 0.9595, 0.1533, 0.9595, 0.1177, 0.9668, 0.1177, 0.9756, 0.08887, 0.9756, 0.05322, 0.9829, 0.05322, 0.9829, 0.05322, 0.9829, 0.08887, 0.9756, 0.08887, 0.9785, 0.4082, 0.9785, 0.4434, 0.9111, 0.4434, 0.9111, 0.4434, 0.9111, 0.4082, 0.9785, 0.4082, 0.605, 0.2153, 0.6406, 0.2153, 0.6401, 0.2822, 0.6401, 0.2822, 0.605, 0.2822, 0.605, 0.2153, 0.9268, 0.1533, 0.6875, 0.1533, 0.6855, 0.1465, 0.6855, 0.1465, 0.9287, 0.1465, 0.9268, 0.1533, 0.9351, 0.3306, 0.9272, 0.3291, 0.9272, 0.2129, 0.9272, 0.2129, 0.9351, 0.2114, 0.9351, 0.3306, 0.1724, 0.7288, 0.1774, 0.7229, 0.1774, 0.9662, 0.1774, 0.9662, 0.1724, 0.9603, 0.1724, 0.7288, 0.7822, 0.5564, 0.7822, 0.5249, 0.8809, 0.5249, 0.8809, 0.5249, 0.8809, 0.5564, 0.7822, 0.5564, 0.6533, 0.3394, 0.8965, 0.3394, 0.8945, 0.3467, 0.8945, 0.3467, 0.6553, 0.3467, 0.6533, 0.3394, 0.4963, 0.9669, 0.4851, 0.9566, 0.4851, 0.858, 0.4851, 0.858, 0.4963, 0.8478, 0.4963, 0.9669, 0.03812, 0.7031, 0.03302, 0.6973, 0.1523, 0.6973, 0.1523, 0.6973, 0.1473, 0.7031, 0.03812, 0.7031, 0.6533, 0.3667, 0.8848, 0.3667, 0.8848, 0.395, 0.8848, 0.395, 0.6533, 0.395, 0.6533, 0.3667, 0.8916, 0.5764, 0.8916, 0.6047, 0.7822, 0.6047, 0.7822, 0.6047, 0.7822, 0.5764, 0.8916, 0.5764, 0.8843, 0.08154, 0.8853, 0.08887, 0.7661, 0.08887, 0.7661, 0.08887, 0.7671, 0.08154, 0.8843, 0.08154, 0.1523, 0.6973, 0.1774, 0.7229, 0.1724, 0.7288, 0.1724, 0.7288, 0.1473, 0.7031, 0.1523, 0.6973, 0.4707, 0.8226, 0.4963, 0.8478, 0.4851, 0.858, 0.4851, 0.858, 0.4595, 0.833, 0.4707, 0.8226, 0.4595, 0.9816, 0.4851, 0.9566, 0.4963, 0.9669, 0.4963, 0.9669, 0.4707, 0.9919, 0.4595, 0.9816, 0.08789, 0.021, 0.08789, 0.05615, 0.05646, 0.05664, 0.05646, 0.05664, 0.05646, 0.021, 0.08789, 0.021, 0.1049, 0.05615, 0.1049, 0.021, 0.1362, 0.021, 0.1362, 0.021, 0.1362, 0.05664, 0.1049, 0.05615, 0.98, 0.1855, 0.9443, 0.1855, 0.9434, 0.1782, 0.9434, 0.1782, 0.9795, 0.1782, 0.98, 0.1855, 0.9121, 0.08154, 0.9478, 0.08154, 0.9473, 0.08887, 0.9473, 0.08887, 0.9111, 0.08887, 0.9121, 0.08154, 0.8672, 0.8307, 0.8311, 0.8307, 0.8306, 0.8229, 0.8306, 0.8229, 0.8667, 0.8229, 0.8672, 0.8307, 0.2983, 0.3623, 0.2983, 0.3262, 0.3062, 0.3271, 0.3062, 0.3271, 0.3062, 0.3628, 0.2983, 0.3623, 0.585, 0.02051, 0.585, 0.05664, 0.5566, 0.05664, 0.5566, 0.05664, 0.5566, 0.02051, 0.585, 0.02051, 0.6333, 0.02051, 0.6333, 0.05664, 0.605, 0.05664, 0.605, 0.05664, 0.605, 0.02051, 0.6333, 0.02051, 0.03812, 0.7031, 0.01306, 0.7288, 0.008072, 0.7229, 0.008072, 0.7229, 0.03302, 0.6973, 0.03812, 0.7031, 0.6875, 0.1211, 0.6855, 0.1143, 0.9287, 0.1143, 0.9287, 0.1143, 0.9268, 0.1211, 0.6875, 0.1211, 0.1265, 0.4146, 0.1265, 0.6372, 0.05646, 0.637, 0.05646, 0.637, 0.05646, 0.4146, 0.1265, 0.4146, 0.8965, 0.3071, 0.8945, 0.3145, 0.6553, 0.3145, 0.6553, 0.3145, 0.6533, 0.3071, 0.8965, 0.3071, 0.6694, 0.2104, 0.9097, 0.2104, 0.9097, 0.2178, 0.9097, 0.2178, 0.6694, 0.2178, 0.6694, 0.2104, 0.01306, 0.7288, 0.01305, 0.9603, 0.008064, 0.9662, 0.008064, 0.9662, 0.008072, 0.7229, 0.01306, 0.7288, 0.4597, 0.0498, 0.5269, 0.0498, 0.5269, 0.2822, 0.5269, 0.2822, 0.4597, 0.2822, 0.4597, 0.0498, 0.9102, 0.2822, 0.6694, 0.2822, 0.6694, 0.2754, 0.6694, 0.2754, 0.9097, 0.2754, 0.9102, 0.2822, 0.7778, 0.8951, 0.5566, 0.8951, 0.5566, 0.8638, 0.5566, 0.8638, 0.7778, 0.8638, 0.7778, 0.8951, 0.8848, 0.415, 0.8848, 0.4434, 0.6533, 0.4434, 0.6533, 0.4434, 0.6533, 0.415, 0.8848, 0.415, 0.2339, 0.7017, 0.234, 0.6702, 0.4553, 0.6702, 0.4553, 0.6702, 0.4553, 0.7017, 0.2339, 0.7017, 0.1265, 0.9597, 0.05646, 0.9596, 0.05646, 0.7373, 0.05646, 0.7373, 0.1265, 0.7373, 0.1265, 0.9597, 0.4707, 0.9919, 0.2273, 0.9919, 0.2384, 0.9816, 0.2384, 0.9816, 0.4595, 0.9816, 0.4707, 0.9919, 0.4707, 0.8226, 0.4595, 0.833, 0.2384, 0.833, 0.2384, 0.833, 0.2273, 0.8226, 0.4707, 0.8226, 0.3628, 0.2822, 0.3628, 0.0498, 0.4299, 0.0498, 0.4299, 0.0498, 0.4299, 0.2822, 0.3628, 0.2822, 0.9595, 0.7971, 0.9595, 0.6807, 0.9673, 0.6792, 0.9673, 0.6792, 0.9673, 0.7983, 0.9595, 0.7971, 0.5879, 0.1836, 0.5879, 0.2822, 0.5566, 0.2822, 0.5566, 0.2822, 0.5566, 0.1836, 0.5879, 0.1836, 0.2129, 0.858, 0.2129, 0.9566, 0.2017, 0.9669, 0.2017, 0.9669, 0.2017, 0.8478, 0.2129, 0.858, 0.1523, 0.9919, 0.03302, 0.9919, 0.03809, 0.9861, 0.03809, 0.9861, 0.1473, 0.9861, 0.1523, 0.9919, 0.25, 0.4272, 0.25, 0.3184, 0.2786, 0.3184, 0.2786, 0.3184, 0.2786, 0.4272, 0.25, 0.4272, 0.9595, 0.3306, 0.9595, 0.2114, 0.9668, 0.2124, 0.9668, 0.2124, 0.9668, 0.3296, 0.9595, 0.3306, 0.1724, 0.9603, 0.1774, 0.9662, 0.1523, 0.9919, 0.1523, 0.9919, 0.1473, 0.9861, 0.1724, 0.9603, 0.2129, 0.858, 0.2017, 0.8478, 0.2273, 0.8226, 0.2273, 0.8226, 0.2384, 0.833, 0.2129, 0.858, 0.2017, 0.9669, 0.2129, 0.9566, 0.2384, 0.9816, 0.2384, 0.9816, 0.2273, 0.9919, 0.2017, 0.9669, 0.1532, 0.021, 0.1847, 0.021, 0.1847, 0.05615, 0.1847, 0.05615, 0.1532, 0.05664, 0.1532, 0.021, 0.008064, 0.021, 0.03952, 0.021, 0.03952, 0.05615, 0.03952, 0.05615, 0.008064, 0.05664, 0.008064, 0.021, 0.9111, 0.5403, 0.9121, 0.5332, 0.9478, 0.5332, 0.9478, 0.5332, 0.9473, 0.5403, 0.9111, 0.5403, 0.9434, 0.02051, 0.9507, 0.02002, 0.9507, 0.05566, 0.9507, 0.05566, 0.9434, 0.05664, 0.9434, 0.02051, 0.4353, 0.7661, 0.4275, 0.7655, 0.4275, 0.7295, 0.4275, 0.7295, 0.4353, 0.7302, 0.4353, 0.7661, 0.4436, 0.9076, 0.4514, 0.907, 0.4514, 0.9429, 0.4514, 0.9429, 0.4436, 0.9435, 0.4436, 0.9076, 0.9272, 0.3789, 0.9272, 0.3506, 0.9634, 0.3506, 0.9634, 0.3506, 0.9634, 0.3789, 0.9272, 0.3789, 0.3269, 0.4272, 0.2983, 0.4272, 0.2983, 0.3916, 0.2983, 0.3916, 0.3269, 0.3916, 0.3269, 0.4272, 0.008064, 0.9662, 0.01305, 0.9603, 0.03809, 0.9861, 0.03809, 0.9861, 0.03302, 0.9919, 0.008064, 0.9662, 0.6533, 0.04932, 0.77, 0.04932, 0.77, 0.05664, 0.77, 0.05664, 0.6533, 0.05664, 0.6533, 0.04932, 0.9116, 0.4756, 0.9185, 0.4683, 0.9858, 0.4683, 0.9858, 0.4683, 0.9814, 0.4756, 0.9116, 0.4756, 0.4507, 0.02441, 0.3521, 0.02441, 0.3467, 0.01758, 0.3467, 0.01758, 0.4558, 0.01758, 0.4507, 0.02441, 0.9116, 0.4951, 0.9814, 0.4956, 0.9858, 0.5029, 0.9858, 0.5029, 0.9185, 0.5029, 0.9116, 0.4951, 0.2052, 0.689, 0.2052, 0.7017, 0.2017, 0.7017, 0.2017, 0.7017, 0.2017, 0.6887, 0.2052, 0.689, 0.8989, 0.8179, 0.8989, 0.8306, 0.895, 0.8307, 0.895, 0.8307, 0.895, 0.8179, 0.8989, 0.8179, 0.6211, 0.07617, 0.75, 0.07617, 0.75, 0.08887, 0.75, 0.08887, 0.6211, 0.08887, 0.6211, 0.07617, 0.4597, 0.6047, 0.4597, 0.4756, 0.4724, 0.4756, 0.4724, 0.4756, 0.4724, 0.6047, 0.4597, 0.6047, 0.3367, 0.3262, 0.3457, 0.3169, 0.3684, 0.3394, 0.3684, 0.3394, 0.3591, 0.3486, 0.3367, 0.3262, 0.3591, 0.3486, 0.3684, 0.3394, 0.3684, 0.5798, 0.3684, 0.5798, 0.3591, 0.5708, 0.3591, 0.3486, 0.3342, 0.5957, 0.3591, 0.5708, 0.3684, 0.5798, 0.3684, 0.5798, 0.3433, 0.6047, 0.3342, 0.5957, 0.3342, 0.5957, 0.3433, 0.6047, 0.2267, 0.6047, 0.2267, 0.6047, 0.2357, 0.5957, 0.3342, 0.5957, 0.2107, 0.5708, 0.2357, 0.5957, 0.2267, 0.6047, 0.2267, 0.6047, 0.2017, 0.5798, 0.2107, 0.5708, 0.2107, 0.3486, 0.2107, 0.5708, 0.2017, 0.5798, 0.2017, 0.5798, 0.2017, 0.3394, 0.2107, 0.3486, 0.2107, 0.3486, 0.2017, 0.3394, 0.2239, 0.3174, 0.2239, 0.3174, 0.2329, 0.3262, 0.2107, 0.3486, 0.5112, 0.01709, 0.5112, 0.02441, 0.4792, 0.02441, 0.4792, 0.02441, 0.4795, 0.01709, 0.5112, 0.01709, 0.4795, 0.01709, 0.4792, 0.02441, 0.4758, 0.02441, 0.4758, 0.02441, 0.4758, 0.01709, 0.4795, 0.01709, 0.6533, 0.02441, 0.6533, 0.01709, 0.6846, 0.01709, 0.6846, 0.01709, 0.6846, 0.02441, 0.6533, 0.02441, 0.6846, 0.02441, 0.6846, 0.01709, 0.6885, 0.01709, 0.6885, 0.01709, 0.6885, 0.02441, 0.6846, 0.02441, 0.96, 0.8274, 0.9668, 0.8274, 0.9668, 0.8589, 0.9668, 0.8589, 0.96, 0.8589, 0.96, 0.8274, 0.96, 0.8589, 0.9668, 0.8589, 0.9668, 0.8629, 0.9668, 0.8629, 0.96, 0.8629, 0.96, 0.8589, 0.8306, 0.8589, 0.96, 0.8589, 0.96, 0.8629, 0.96, 0.8629, 0.8306, 0.8629, 0.8306, 0.8589, 0.6567, 0.1182, 0.6567, 0.1855, 0.6523, 0.1855, 0.6523, 0.1855, 0.6523, 0.1182, 0.6567, 0.1182, 0.6523, 0.1182, 0.6523, 0.1855, 0.6211, 0.1855, 0.6211, 0.1855, 0.6211, 0.1182, 0.6523, 0.1182, 0.5566, 0.1533, 0.5566, 0.08594, 0.5601, 0.08594, 0.5601, 0.08594, 0.5601, 0.1533, 0.5566, 0.1533, 0.5601, 0.1533, 0.5601, 0.08594, 0.5918, 0.08594, 0.5918, 0.08594, 0.5918, 0.1533, 0.5601, 0.1533, 0.2017, 0.7732, 0.2053, 0.7695, 0.2079, 0.772, 0.2079, 0.772, 0.2041, 0.7758, 0.2017, 0.7732, 0.2041, 0.7758, 0.2079, 0.772, 0.2306, 0.7946, 0.2306, 0.7946, 0.2267, 0.7983, 0.2041, 0.7758, 0.2267, 0.7983, 0.2306, 0.7946, 0.4631, 0.7946, 0.4631, 0.7946, 0.4668, 0.7983, 0.2267, 0.7983, 0.4919, 0.7732, 0.4668, 0.7983, 0.4631, 0.7946, 0.4631, 0.7946, 0.4883, 0.7695, 0.4919, 0.7732, 0.4919, 0.7732, 0.4883, 0.7695, 0.4883, 0.6606, 0.4883, 0.6606, 0.4919, 0.6567, 0.4919, 0.7732, 0.4668, 0.6316, 0.4919, 0.6567, 0.4883, 0.6606, 0.4883, 0.6606, 0.4631, 0.6355, 0.4668, 0.6316, 0.2267, 0.6316, 0.4668, 0.6316, 0.4631, 0.6355, 0.4631, 0.6355, 0.2306, 0.6355, 0.2267, 0.6316, 0.2267, 0.6316, 0.2306, 0.6355, 0.2081, 0.6577, 0.2081, 0.6577, 0.2045, 0.6541, 0.2267, 0.6316, 0.2045, 0.6541, 0.2081, 0.6577, 0.2053, 0.6606, 0.2053, 0.6606, 0.2017, 0.6567, 0.2045, 0.6541, 0.3308, 0.7661, 0.4009, 0.7661, 0.4009, 0.7344, 0.4009, 0.7344, 0.3308, 0.7344, 0.3308, 0.7661, 0.3308, 0.7344, 0.4009, 0.7344, 0.4009, 0.731, 0.4009, 0.731, 0.3308, 0.7307, 0.3308, 0.7344, 0.2017, 0.7344, 0.3308, 0.7344, 0.3308, 0.7307, 0.3308, 0.7307, 0.2017, 0.7307, 0.2017, 0.7344, 0.9116, 0.4629, 0.9185, 0.4629, 0.9185, 0.4683, 0.9185, 0.4683, 0.9116, 0.4756, 0.9116, 0.4629, 0.7822, 0.4629, 0.9116, 0.4629, 0.9116, 0.4756, 0.9116, 0.4756, 0.7822, 0.4756, 0.7822, 0.4629, 0.9185, 0.5029, 0.9185, 0.5081, 0.9116, 0.5081, 0.9116, 0.5081, 0.9116, 0.4951, 0.9185, 0.5029, 0.7822, 0.4951, 0.9116, 0.4951, 0.9116, 0.5081, 0.9116, 0.5081, 0.7822, 0.5081, 0.7822, 0.4951, 0.4307, 0.5977, 0.4307, 0.6047, 0.4272, 0.6047, 0.4272, 0.6047, 0.4272, 0.5977, 0.4307, 0.5977, 0.4272, 0.5977, 0.4272, 0.6047, 0.3953, 0.6047, 0.3953, 0.6047, 0.3953, 0.5977, 0.4272, 0.5977, 0.4307, 0.4688, 0.4307, 0.5977, 0.4272, 0.5977, 0.4272, 0.5977, 0.4272, 0.4688, 0.4307, 0.4688, 0.6855, 0.9243, 0.7559, 0.9244, 0.7559, 0.9283, 0.7559, 0.9283, 0.6855, 0.9283, 0.6855, 0.9243, 0.6855, 0.9283, 0.7559, 0.9283, 0.7559, 0.9596, 0.7559, 0.9596, 0.6855, 0.9597, 0.6855, 0.9283, 0.5566, 0.9243, 0.6855, 0.9243, 0.6855, 0.9283, 0.6855, 0.9283, 0.5566, 0.9283, 0.5566, 0.9243, 0.7803, 0.7736, 0.7549, 0.7983, 0.5337, 0.7983, 0.7803, 0.7736, 0.5337, 0.7983, 0.5083, 0.7736, 0.7803, 0.7736, 0.5083, 0.7736, 0.5083, 0.6748, 0.7803, 0.7736, 0.5083, 0.6748, 0.5337, 0.6499, 0.7803, 0.7736, 0.5337, 0.6499, 0.7549, 0.6499, 0.7549, 0.6499, 0.7803, 0.6748, 0.7803, 0.7736, 0.1499, 0.07227, 0.1748, 0.09814, 0.1748, 0.3374, 0.1499, 0.07227, 0.1748, 0.3374, 0.1499, 0.3628, 0.1499, 0.07227, 0.1499, 0.3628, 0.03293, 0.3628, 0.1499, 0.07227, 0.03293, 0.3628, 0.008064, 0.3374, 0.1499, 0.07227, 0.008064, 0.3374, 0.008064, 0.09814, 0.008064, 0.09814, 0.03293, 0.07227, 0.1499, 0.07227, 0.4919, 0.4976, 0.5166, 0.4727, 0.7393, 0.4727, 0.4919, 0.4976, 0.7393, 0.4727, 0.7612, 0.4946, 0.4919, 0.4976, 0.7612, 0.4946, 0.7642, 0.4976, 0.4919, 0.4976, 0.7642, 0.4976, 0.7642, 0.5959, 0.4919, 0.4976, 0.7642, 0.5959, 0.7617, 0.5986, 0.4919, 0.4976, 0.7617, 0.5986, 0.7393, 0.6208, 0.4919, 0.4976, 0.7393, 0.6208, 0.5166, 0.6208, 0.5166, 0.6208, 0.4919, 0.5959, 0.4919, 0.4976, 0.01176, 0.6399, 0.008064, 0.6436, 0.008064, 0.4048, 0.03317, 0.6694, 0.008064, 0.6436, 0.01176, 0.6399, 0.008064, 0.4048, 0.01176, 0.4082, 0.01176, 0.6399, 0.01176, 0.6399, 0.03687, 0.6658, 0.03317, 0.6694, 0.01176, 0.4082, 0.008064, 0.4048, 0.03317, 0.3789, 0.03317, 0.6694, 0.03687, 0.6658, 0.146, 0.6658, 0.03317, 0.3789, 0.03687, 0.3828, 0.01176, 0.4082, 0.146, 0.6658, 0.1497, 0.6694, 0.03317, 0.6694, 0.146, 0.3828, 0.03687, 0.3828, 0.03317, 0.3789, 0.1748, 0.6436, 0.1497, 0.6694, 0.146, 0.6658, 0.03317, 0.3789, 0.1497, 0.3789, 0.146, 0.3828, 0.146, 0.6658, 0.171, 0.6399, 0.1748, 0.6436, 0.146, 0.3828, 0.1497, 0.3789, 0.1748, 0.4048, 0.1748, 0.4048, 0.1748, 0.6436, 0.171, 0.6399, 0.1748, 0.4048, 0.171, 0.4082, 0.146, 0.3828, 0.171, 0.6399, 0.171, 0.4082, 0.1748, 0.4048, 0.7856, 0.9881, 0.7896, 0.9919, 0.5493, 0.9919, 0.8145, 0.9669, 0.7896, 0.9919, 0.7856, 0.9881, 0.5493, 0.9919, 0.5532, 0.9881, 0.7856, 0.9881, 0.7856, 0.9881, 0.811, 0.9631, 0.8145, 0.9669, 0.5532, 0.9881, 0.5493, 0.9919, 0.5269, 0.9697, 0.8145, 0.9669, 0.811, 0.9631, 0.811, 0.8541, 0.5269, 0.9697, 0.5308, 0.9659, 0.5532, 0.9881, 0.811, 0.8541, 0.8145, 0.8502, 0.8145, 0.9669, 0.5308, 0.9659, 0.5269, 0.9697, 0.5244, 0.9669, 0.7896, 0.8252, 0.8145, 0.8502, 0.811, 0.8541, 0.5244, 0.9669, 0.5278, 0.9631, 0.5308, 0.9659, 0.811, 0.8541, 0.7856, 0.8291, 0.7896, 0.8252, 0.5278, 0.8541, 0.5278, 0.9631, 0.5244, 0.9669, 0.5493, 0.8252, 0.7896, 0.8252, 0.7856, 0.8291, 0.5244, 0.9669, 0.5244, 0.8502, 0.5278, 0.8541, 0.7856, 0.8291, 0.5532, 0.8291, 0.5493, 0.8252, 0.5278, 0.8541, 0.5244, 0.8502, 0.5269, 0.8478, 0.5493, 0.8252, 0.5532, 0.8291, 0.5303, 0.8516, 0.5269, 0.8478, 0.5303, 0.8516, 0.5278, 0.8541, 0.5303, 0.8516, 0.5269, 0.8478, 0.5493, 0.8252])
me_sm_controlhouse_a.materials.append(mat_m_glass_panels_nm)
me_sm_controlhouse_a.materials.append(mat_mi_controlhouseconstruction)
me_sm_controlhouse_a.update()
me_sm_controlhouse_a.normals_split_custom_set([tuple(v) for v in zip(*[iter([-0.7071, 0.7071, -1.724e-07, -0.7071, 0.7071, -2.618e-07, -0.7071, 0.7071, -2.465e-07, -0.7071, 0.7071, -2.465e-07, -0.7071, 0.7071, -1.571e-07, -0.7071, 0.7071, -1.724e-07, -0.7071, -0.7071, 1.277e-07, -0.7071, -0.7071, 2.618e-07, -0.7071, -0.7071, 2.389e-07, -0.7071, -0.7071, 2.389e-07, -0.7071, -0.7071, 1.047e-07, -0.7071, -0.7071, 1.277e-07, -1.0, 0.0, 0.0, -1.0, 0.0, 0.0, -1.0, 0.0, 0.0, -1.0, 0.0, 0.0, -1.0, 0.0, 0.0, -1.0, 0.0, 0.0, 0.0, 1.0, -2.259e-07, 0.0, 1.0, -2.259e-07, 0.0, 1.0, -2.259e-07, 0.0, 1.0, -2.259e-07, 0.0, 1.0, -2.259e-07, 0.0, 1.0, -2.259e-07, 0.7071, 0.7071, -2.018e-07, 0.7071, 0.7071, -2.094e-07, 0.7071, 0.7071, -1.647e-07, 0.7071, 0.7071, -1.647e-07, 0.7071, 0.7071, -1.571e-07, 0.7071, 0.7071, -2.018e-07, 0.7071, -0.7071, 2.018e-07, 0.7071, -0.7071, 2.094e-07, 0.7071, -0.7071, 1.647e-07, 0.7071, -0.7071, 1.647e-07, 0.7071, -0.7071, 1.571e-07, 0.7071, -0.7071, 2.018e-07, 0.0, -1.0, 3.011e-07, 0.0, -1.0, 2.259e-07, 0.0, -1.0, 2.635e-07, 0.0, -1.0, 2.635e-07, 0.0, -1.0, 3.388e-07, 0.0, -1.0, 3.011e-07, 0.0, 1.0, 0.0, 0.0, 1.0, 0.0, 0.0, 1.0, 0.0, 0.0, 1.0, 0.0, 0.0, 1.0, 0.0, 0.0, 1.0, 0.0, 1.0, -5.646e-08, 0.0, 1.0, -1.832e-07, 0.0, 1.0, 1.224e-08, 0.0, 1.0, 1.224e-08, 0.0, 1.0, 1.388e-07, 0.0, 1.0, -5.646e-08, 0.0, 0.0, -1.0, 0.0, 0.0, -1.0, 0.0, 0.0, -1.0, 0.0, 0.0, -1.0, 0.0, 0.0, -1.0, 0.0, 0.0, -1.0, 0.0, -1.0, -1.351e-07, 0.0, -1.0, -2.45e-07, 0.0, -1.0, -4.196e-08, 0.0, -1.0, -4.196e-08, 0.0, -1.0, 6.809e-08, 0.0, -1.0, -1.351e-07, 0.0, -1.0, 2.525e-09, 0.0, -1.0, 2.738e-09, 0.0, -1.0, -2.525e-09, 0.0, -1.0, -2.525e-09, 0.0, -1.0, -2.737e-09, 0.0, -1.0, 2.525e-09, 0.0, -1.0, 6.901e-08, 0.0, -1.0, 6.517e-08, 0.0, -1.0, 1.599e-07, 0.0, -1.0, 1.599e-07, 0.0, -1.0, 1.637e-07, 0.0, -1.0, 6.901e-08, 0.0, 0.7071, 0.7071, -7.981e-05, 0.7071, 0.7071, -0.0001246, 0.7071, 0.7071, -7.924e-05, 0.7071, 0.7071, -7.924e-05, 0.7071, 0.7071, 5.323e-05, 0.7071, 0.7071, -7.981e-05, 0.7071, -0.7071, -7.681e-05, 0.7071, -0.7071, -0.0001179, 0.7071, -0.7071, -8.122e-05, 0.7071, -0.7071, -8.122e-05, 0.7071, -0.7071, -8.438e-05, 0.7071, -0.7071, -7.681e-05, -0.7071, 0.7071, 0.007873, -0.7071, 0.7071, 0.007864, -0.7071, 0.7071, 0.007807, -0.7071, 0.7071, 0.007807, -0.7071, 0.7071, 0.007862, -0.7071, 0.7071, 0.007873, -0.7071, -0.7071, 0.007868, -0.7071, -0.7071, 0.00787, -0.7071, -0.7071, 0.007857, -0.7071, -0.7071, 0.007857, -0.7071, -0.7071, 0.007854, -0.7071, -0.7071, 0.007868, -0.7071, 0.7071, 1.502e-05, -0.7071, 0.7071, -5.353e-05, -0.7071, 0.7071, -9.905e-06, -0.7071, 0.7071, -9.905e-06, -0.7071, 0.7071, -3.534e-05, -0.7071, 0.7071, 1.502e-05, -0.7071, -0.7071, -4.235e-05, -0.7071, -0.7071, 5.667e-06, -0.7071, -0.7071, -7.008e-07, -0.7071, -0.7071, -7.008e-07, -0.7071, -0.7071, -4.937e-05, -0.7071, -0.7071, -4.235e-05, -0.7032, -0.711, 5.469e-05, -0.7032, -0.711, 6.985e-06, -0.7031, -0.711, 1.103e-06, -0.7031, -0.711, 1.103e-06, -0.7032, -0.711, 4.89e-05, -0.7032, -0.711, 5.469e-05, -0.7031, 0.7111, -4.885e-05, -0.7031, 0.7111, -5.05e-05, -0.7031, 0.7111, -4.684e-05, -0.7031, 0.7111, -4.684e-05, -0.7032, 0.711, 5.369e-05, -0.7031, 0.7111, -4.885e-05, -1.19e-07, 0.9835, 0.181, 1.123e-08, 0.9835, 0.181, 1.003e-07, 0.9835, 0.181, 1.003e-07, 0.9835, 0.181, 1.222e-08, 0.9835, 0.181, -1.19e-07, 0.9835, 0.181, -0.9612, -1.715e-07, 0.2758, -0.9612, 1.17e-08, 0.2758, -0.9612, -4.479e-08, 0.2758, -0.9612, -4.479e-08, 0.2758, -0.9612, -1.874e-07, 0.2758, -0.9612, -1.715e-07, 0.2758, 0.0, 0.05486, -0.9985, 2.311e-08, 0.0552, -0.9985, -9.255e-09, 0.0552, -0.9985, -9.255e-09, 0.0552, -0.9985, 0.0, 0.05486, -0.9985, 0.0, 0.05486, -0.9985, 1.0, -2.344e-08, 0.0, 1.0, 0.0, 0.0, 1.0, -9.581e-08, 0.0, 1.0, -9.581e-08, 0.0, 1.0, -1.192e-07, 0.0, 1.0, -2.344e-08, 0.0, -7.042e-08, -0.9849, 0.1733, 1.453e-07, -0.9849, 0.1733, -6.457e-08, -0.9849, 0.1733, -6.457e-08, -0.9849, 0.1733, -1.164e-09, -0.9849, 0.1733, -7.042e-08, -0.9849, 0.1733, 0.02384, 3.783e-10, -0.9997, 0.02364, -1.789e-08, -0.9997, 0.02373, -2.244e-07, -0.9997, 0.02373, -2.244e-07, -0.9997, 0.02363, -1.467e-07, -0.9997, 0.02384, 3.783e-10, -0.9997, -0.04731, -9.022e-09, -0.9989, -0.04683, 0.0, -0.9989, -0.04717, -1.691e-07, -0.9989, -0.04717, -1.691e-07, -0.9989, -0.04684, -3.991e-07, -0.9989, -0.04731, -9.022e-09, -0.9989, 0.0, -1.0, -5.801e-07, 0.0, -1.0, -4.161e-07, 0.0, -1.0, -4.299e-07, 0.0, -1.0, -4.299e-07, 0.0, -1.0, -5.94e-07, 0.0, -1.0, -5.801e-07, -1.0, 6.285e-08, 0.0, -1.0, 7.503e-08, 0.0, -1.0, 1.221e-08, 0.0, -1.0, 1.221e-08, 0.0, -1.0, 0.0, 0.0, -1.0, 6.285e-08, 0.0, -0.9541, -1.844e-08, 0.2995, -0.9541, -3.087e-08, 0.2994, -0.9541, 5.373e-08, 0.2995, -0.9541, 5.373e-08, 0.2995, -0.9541, 3.01e-10, 0.2995, -0.9541, -1.844e-08, 0.2995, -0.02362, 0.02362, -0.9994, -0.0236, 0.02359, -0.9994, -0.02363, 0.02365, -0.9994, -0.02363, 0.02365, -0.9994, -0.0236, 0.02359, -0.9994, -0.02362, 0.02362, -0.9994, 0.01575, 0.01575, -0.9998, 0.01572, 0.01577, -0.9998, 0.01572, 0.01572, -0.9998, 0.01572, 0.01572, -0.9998, 0.01576, 0.01576, -0.9998, 0.01575, 0.01575, -0.9998, 0.01575, -0.01574, -0.9998, 0.01571, -0.01572, -0.9998, 0.01572, -0.01573, -0.9998, 0.01572, -0.01573, -0.9998, 0.01572, -0.01572, -0.9998, 0.01575, -0.01574, -0.9998, 0.6992, -0.7149, 1.245e-05, 0.6992, -0.7149, -5.057e-05, 0.6992, -0.7149, -1.921e-05, 0.6992, -0.7149, -1.921e-05, 0.6992, -0.7149, 1.411e-05, 0.6992, -0.7149, 1.245e-05, 0.6992, 0.7149, -2.117e-05, 0.6992, 0.7149, -5.253e-05, 0.6992, 0.7149, -3.263e-05, 0.6992, 0.7149, -3.263e-05, 0.6992, 0.7149, 1.32e-05, 0.6992, 0.7149, -2.117e-05, -0.6613, -0.6771, 0.3228, -0.6613, -0.6771, 0.3228, -0.6613, -0.6771, 0.3228, -0.6613, -0.6771, 0.3228, -0.6614, -0.6771, 0.3228, -0.6613, -0.6771, 0.3228, -0.6613, 0.6771, 0.3228, -0.6613, 0.6771, 0.3228, -0.6613, 0.6771, 0.3228, -0.6613, 0.6771, 0.3228, -0.6613, 0.6771, 0.3228, -0.6613, 0.6771, 0.3228, -0.663, -0.6788, 0.3157, -0.663, -0.6788, 0.3157, -0.663, -0.6788, 0.3157, -0.663, -0.6788, 0.3157, -0.663, -0.6788, 0.3157, -0.663, -0.6788, 0.3157, -0.663, 0.6788, 0.3157, -0.663, 0.6788, 0.3157, -0.663, 0.6788, 0.3157, -0.663, 0.6788, 0.3157, -0.663, 0.6788, 0.3157, -0.663, 0.6788, 0.3157, -0.6992, 0.7149, -6.784e-06, -0.6992, 0.7149, -1.243e-06, -0.6992, 0.7149, 1.814e-06, -0.6992, 0.7149, 1.814e-06, -0.6992, 0.7149, 1.819e-05, -0.6992, 0.7149, -6.784e-06, -0.6992, -0.7149, 6.422e-06, -0.6992, -0.7149, 2.621e-07, -0.6992, -0.7149, -6.956e-07, -0.6992, -0.7149, -6.956e-07, -0.6992, -0.7149, -4.526e-06, -0.6992, -0.7149, 6.422e-06, -0.02359, -0.02358, -0.9994, -0.02362, -0.02362, -0.9994, -0.0236, -0.0236, -0.9994, -0.0236, -0.0236, -0.9994, -0.0236, -0.0236, -0.9994, -0.02359, -0.02358, -0.9994, -6.228e-09, -0.9835, 0.181, -9.819e-08, -0.9835, 0.181, -1.123e-08, -0.9835, 0.181, -1.123e-08, -0.9835, 0.181, 1.199e-07, -0.9835, 0.181, -6.228e-09, -0.9835, 0.181, 0.0, -1.0, 3.437e-07, 0.0, -1.0, 7.197e-07, 0.0, -1.0, 6.291e-07, 0.0, -1.0, 6.291e-07, 0.0, -1.0, 2.529e-07, 0.0, -1.0, 3.437e-07, -1.388e-07, 0.9849, 0.1733, 6.562e-08, 0.9849, 0.1733, 2.678e-09, 0.9849, 0.1733, 2.678e-09, 0.9849, 0.1733, 7.733e-08, 0.9849, 0.1734, -1.388e-07, 0.9849, 0.1733, 0.0, 1.0, 6.56e-07, 0.0, 1.0, -7.304e-07, 0.0, 1.0, -7.039e-07, 0.0, 1.0, -7.039e-07, 0.0, 1.0, 6.827e-07, 0.0, 1.0, 6.56e-07, 0.0, -0.05486, -0.9985, 0.0, -0.05486, -0.9985, -2.335e-08, -0.0552, -0.9985, -2.335e-08, -0.0552, -0.9985, 0.0, -0.05486, -0.9985, 0.0, -0.05486, -0.9985, 0.0, -1.0, 2.99e-06, 0.0, -1.0, 3.032e-06, 0.0, -1.0, 2.841e-06, 0.0, -1.0, 2.841e-06, 0.0, -1.0, 2.8e-06, 0.0, -1.0, 2.99e-06, 0.0, -1.0, -3.847e-07, 0.0, -1.0, -3.844e-07, 0.0, -1.0, -3.844e-07, 0.0, -1.0, -3.844e-07, 0.0, -1.0, -3.847e-07, 0.0, -1.0, -3.847e-07, 0.0, 1.0, 4.136e-07, 0.0, 1.0, 2.702e-07, 0.0, 1.0, 2.843e-07, 0.0, 1.0, 2.843e-07, 0.0, 1.0, 4.278e-07, 0.0, 1.0, 4.136e-07, 0.0, 1.0, 5.948e-07, 0.0, 1.0, 5.518e-07, 0.0, 1.0, 1.061e-06, 0.0, 1.0, 1.061e-06, 0.0, 1.0, 1.104e-06, 0.0, 1.0, 5.948e-07, 0.0, -1.0, -4.705e-08, 0.0, -1.0, 0.0, 0.0, -1.0, -4.757e-07, 0.0, -1.0, -4.757e-07, 0.0, -1.0, -5.225e-07, 0.0, -1.0, -4.705e-08, 0.0, 1.0, -6.556e-07, 0.0, 1.0, -7.012e-07, 0.0, 1.0, -5.125e-07, 0.0, 1.0, -5.125e-07, 0.0, 1.0, -4.67e-07, 0.0, 1.0, -6.556e-07, -1.956e-07, -0.02368, -0.9997, 3.233e-07, -0.02364, -0.9997, -1.445e-07, -0.02368, -0.9997, -1.445e-07, -0.02368, -0.9997, 2.235e-08, -0.02368, -0.9997, -1.956e-07, -0.02368, -0.9997, -3.234e-07, 0.02364, -0.9997, 1.457e-07, 0.02364, -0.9997, -2.107e-08, 0.02364, -0.9997, -2.107e-08, 0.02364, -0.9997, 1.962e-07, 0.02369, -0.9997, -3.234e-07, 0.02364, -0.9997, 0.0, 1.0, 2.294e-06, 0.0, 1.0, 2.233e-06, 0.0, 1.0, 2.246e-06, 0.0, 1.0, 2.246e-06, 0.0, 1.0, 2.307e-06, 0.0, 1.0, 2.294e-06, 0.9612, -1.495e-07, 0.2758, 0.9612, -3.405e-08, 0.2758, 0.9612, -1.276e-07, 0.2758, 0.9612, -1.276e-07, 0.2758, 0.9612, -2.07e-07, 0.2758, 0.9612, -1.495e-07, 0.2758, -1.0, 0.0, 0.0, -1.0, 0.0, 0.0, -1.0, 0.0, 0.0, -1.0, 0.0, 0.0, -1.0, 0.0, 0.0, -1.0, 0.0, 0.0, -0.02373, -1.981e-07, -0.9997, -0.02383, 9.604e-09, -0.9997, -0.02383, -2.307e-08, -0.9997, -0.02383, -2.307e-08, -0.9997, -0.02383, -2.269e-07, -0.9997, -0.02373, -1.981e-07, -0.9997, 0.04684, -3.873e-07, -0.9989, 0.04731, 2.357e-08, -0.9989, 0.04717, 3.58e-09, -0.9989, 0.04717, 3.58e-09, -0.9989, 0.04684, -4.119e-07, -0.9989, 0.04684, -3.873e-07, -0.9989, 1.0, 0.0, 0.0, 1.0, 0.0, 0.0, 1.0, 0.0, 0.0, 1.0, 0.0, 0.0, 1.0, 0.0, 0.0, 1.0, 0.0, 0.0, 0.9541, 3.476e-08, 0.2995, 0.9541, -5.317e-08, 0.2995, 0.9541, -7.238e-11, 0.2995, 0.9541, -7.238e-11, 0.2995, 0.9541, 1.911e-08, 0.2995, 0.9541, 3.476e-08, 0.2995, 0.0236, 0.02361, -0.9994, 0.0236, 0.02359, -0.9994, 0.02359, 0.02358, -0.9994, 0.02359, 0.02358, -0.9994, 0.0236, 0.02359, -0.9994, 0.0236, 0.02361, -0.9994, -0.01576, 0.01576, -0.9998, -0.01575, 0.01575, -0.9998, -0.01575, 0.01575, -0.9998, -0.01575, 0.01575, -0.9998, -0.01576, 0.01576, -0.9998, -0.01576, 0.01576, -0.9998, -0.01571, -0.01574, -0.9998, -0.01575, -0.01575, -0.9998, -0.01574, -0.01574, -0.9998, -0.01574, -0.01574, -0.9998, -0.01572, -0.01572, -0.9998, -0.01571, -0.01574, -0.9998, -0.6992, -0.7149, 2.858e-05, -0.6992, -0.7149, 4.386e-05, -0.6992, -0.7149, 1.245e-05, -0.6992, -0.7149, 1.245e-05, -0.6992, -0.7149, 1.411e-05, -0.6992, -0.7149, 2.858e-05, -0.6992, 0.7149, 1.527e-05, -0.6992, 0.7149, -4.927e-06, -0.6992, 0.7149, -2.107e-05, -0.6992, 0.7149, -2.107e-05, -0.6992, 0.7149, -8.267e-05, -0.6992, 0.7149, 1.527e-05, 0.6613, -0.6771, 0.3228, 0.6613, -0.6771, 0.3228, 0.6613, -0.6771, 0.3228, 0.6613, -0.6771, 0.3228, 0.6613, -0.6771, 0.3228, 0.6613, -0.6771, 0.3228, 0.6613, 0.6771, 0.3228, 0.6613, 0.6771, 0.3228, 0.6613, 0.6771, 0.3228, 0.6613, 0.6771, 0.3228, 0.6613, 0.6771, 0.3228, 0.6613, 0.6771, 0.3228, 0.663, -0.6788, 0.3157, 0.663, -0.6788, 0.3157, 0.663, -0.6788, 0.3157, 0.663, -0.6788, 0.3157, 0.663, -0.6788, 0.3157, 0.663, -0.6788, 0.3157, 0.663, 0.6788, 0.3157, 0.663, 0.6788, 0.3157, 0.663, 0.6788, 0.3157, 0.663, 0.6788, 0.3157, 0.663, 0.6788, 0.3157, 0.663, 0.6788, 0.3157, 0.6992, 0.7149, -2.944e-06, 0.6992, 0.7149, -1.331e-06, 0.6992, 0.7149, 2.018e-06, 0.6992, 0.7149, 2.018e-06, 0.6992, 0.715, -2.453e-05, 0.6992, 0.7149, -2.944e-06, 0.6992, -0.7149, 4.452e-06, 0.6992, -0.7149, -9.692e-09, 0.6992, -0.7149, -2.048e-06, 0.6992, -0.7149, -2.048e-06, 0.6992, -0.7149, -4.043e-06, 0.6992, -0.7149, 4.452e-06, 0.0236, -0.0236, -0.9994, 0.02362, -0.02362, -0.9994, 0.02359, -0.02358, -0.9994, 0.02359, -0.02358, -0.9994, 0.0236, -0.0236, -0.9994, 0.0236, -0.0236, -0.9994, 1.0, 2.634e-07, 0.0, 1.0, 0.0, 0.0, 1.0, 1.069e-08, 0.0, 1.0, 1.069e-08, 0.0, 1.0, 2.739e-07, 0.0, 1.0, 2.634e-07, 0.0, 0.6983, 0.7158, -0.002846, 0.7, 0.7141, 0.009599, 0.6951, 0.7189, -4.287e-06, 0.6951, 0.7189, -4.287e-06, 0.6951, 0.7189, -6.541e-06, 0.6983, 0.7158, -0.002846, 0.6112, 3.079e-07, 0.7915, 0.6112, 3.391e-07, 0.7915, 0.6112, 3.369e-07, 0.7915, 0.6112, 3.369e-07, 0.7915, 0.6112, 3.07e-07, 0.7915, 0.6112, 3.079e-07, 0.7915, 0.6968, -0.7172, 0.006763, 0.6951, -0.7189, -6.413e-06, 0.6951, -0.7189, -1.708e-05, 0.6951, -0.7189, -1.708e-05, 0.7, -0.7141, 0.009599, 0.6968, -0.7172, 0.006763, 5.837e-06, 0.0, 1.0, -2.513e-06, 0.0, 1.0, -7.83e-07, 0.0, 1.0, -7.83e-07, 0.0, 1.0, 7.573e-06, 0.0, 1.0, 5.837e-06, 0.0, 1.0, 4.319e-07, 0.0, 1.0, 2.244e-06, 0.0, 1.0, 1.81e-06, 0.0, 1.0, 1.81e-06, 0.0, 1.0, 0.0, 0.0, 1.0, 4.319e-07, 0.0, 1.0, -0.7032, -0.711, 8.765e-09, -0.7032, -0.711, 2.76e-07, -0.7032, -0.711, 1.461e-08, -0.7032, -0.711, 1.461e-08, -0.7032, -0.711, -2.285e-08, -0.7032, -0.711, 8.765e-09, -0.7032, 0.711, -7.832e-08, -0.7031, 0.7111, 9.169e-08, -0.7034, 0.7108, -2.07e-07, -0.7034, 0.7108, -2.07e-07, -0.7034, 0.7108, -2.07e-07, -0.7032, 0.711, -7.832e-08, -1.352e-07, 1.634e-07, 1.0, 0.0, 1.637e-07, 1.0, -2.814e-07, 1.081e-07, 1.0, -2.814e-07, 1.081e-07, 1.0, -2.249e-07, 6.531e-08, 1.0, -1.352e-07, 1.634e-07, 1.0, -2.249e-07, 6.531e-08, 1.0, -2.814e-07, 1.081e-07, 1.0, 2.975e-07, 9.735e-08, 1.0, 2.975e-07, 9.735e-08, 1.0, 2.025e-07, 5.879e-08, 1.0, -2.249e-07, 6.531e-08, 1.0, -8.699e-07, 2.464e-07, 1.0, 2.025e-07, 5.879e-08, 1.0, 2.975e-07, 9.735e-08, 1.0, 2.975e-07, 9.735e-08, 1.0, -4.117e-07, 2.042e-07, 1.0, -8.699e-07, 2.464e-07, 1.0, -8.699e-07, 2.464e-07, 1.0, -4.117e-07, 2.042e-07, 1.0, 3.465e-07, 6.372e-07, 1.0, 3.465e-07, 6.372e-07, 1.0, 2.025e-07, 5.214e-07, 1.0, -8.699e-07, 2.464e-07, 1.0, 3.591e-07, 6.98e-07, 1.0, 2.025e-07, 5.214e-07, 1.0, 3.465e-07, 6.372e-07, 1.0, 3.465e-07, 6.372e-07, 1.0, 6.663e-07, 5.433e-07, 1.0, 3.591e-07, 6.98e-07, 1.0, -3.989e-07, 5.926e-07, 1.0, 3.591e-07, 6.98e-07, 1.0, 6.663e-07, 5.433e-07, 1.0, 6.663e-07, 5.433e-07, 1.0, -7.506e-07, 5.433e-07, 1.0, -3.989e-07, 5.926e-07, 1.0, -3.989e-07, 5.926e-07, 1.0, -7.506e-07, 5.433e-07, 1.0, -7.065e-07, -2.531e-08, 1.0, -7.065e-07, -2.531e-08, 1.0, -5.68e-07, -1.668e-07, 1.0, -3.989e-07, 5.926e-07, 1.0, 0.7071, 0.7071, 0.007873, 0.7071, 0.7071, 0.007863, 0.7071, 0.7071, 0.007851, 0.7071, 0.7071, 0.007851, 0.7071, 0.7071, 0.0079, 0.7071, 0.7071, 0.007873, 0.7071, 0.7071, 0.0079, 0.7071, 0.7071, 0.007851, 0.7071, 0.7071, 0.007862, 0.7071, 0.7071, 0.007862, 0.7071, 0.7071, 0.00786, 0.7071, 0.7071, 0.0079, 0.7071, -0.7071, 0.007868, 0.7071, -0.7071, 0.007855, 0.7071, -0.7071, 0.007895, 0.7071, -0.7071, 0.007895, 0.7071, -0.7071, 0.007953, 0.7071, -0.7071, 0.007868, 0.7071, -0.7071, 0.007953, 0.7071, -0.7071, 0.007895, 0.7071, -0.7071, 0.007858, 0.7071, -0.7071, 0.007858, 0.7071, -0.7071, 0.007871, 0.7071, -0.7071, 0.007953, 0.7071, -0.7071, -4.337e-05, 0.7071, -0.7071, -3.917e-06, 0.7071, -0.7071, 9.106e-06, 0.7071, -0.7071, 9.106e-06, 0.7071, -0.7071, -1.503e-05, 0.7071, -0.7071, -4.337e-05, 0.7071, -0.7071, -1.503e-05, 0.7071, -0.7071, 9.106e-06, 0.7071, -0.7071, -2.463e-05, 0.7071, -0.7071, -2.463e-05, 0.7071, -0.7071, -9.765e-06, 0.7071, -0.7071, -1.503e-05, 0.7075, -0.7068, 1.666e-07, 0.7071, -0.7071, -1.503e-05, 0.7071, -0.7071, -9.765e-06, 0.7071, -0.7071, -9.765e-06, 0.7072, -0.707, 1.655e-07, 0.7075, -0.7068, 1.666e-07, 0.7031, -0.7111, -4.656e-05, 0.7031, -0.711, -3.241e-06, 0.7031, -0.7111, -5.27e-05, 0.7031, -0.7111, -5.27e-05, 0.7032, -0.711, 5.411e-05, 0.7031, -0.7111, -4.656e-05, 0.7032, -0.711, 5.411e-05, 0.7031, -0.7111, -5.27e-05, 0.7031, -0.7111, -4.943e-05, 0.7031, -0.7111, -4.943e-05, 0.7032, -0.711, 6.867e-06, 0.7032, -0.711, 5.411e-05, 0.7032, 0.711, 4.909e-05, 0.7032, 0.711, 5.199e-06, 0.7031, 0.7111, -4.456e-05, 0.7031, 0.7111, -4.456e-05, 0.7031, 0.711, -5.474e-08, 0.7032, 0.711, 4.909e-05, 0.7031, 0.711, -5.474e-08, 0.7031, 0.7111, -4.456e-05, 0.7032, 0.711, 5.346e-05, 0.7032, 0.711, 5.346e-05, 0.7031, 0.7111, -5.106e-05, 0.7031, 0.711, -5.474e-08, 0.0, 0.0, -1.0, 0.0, 0.0, -1.0, 6.783e-07, -1.632e-07, -1.0, 6.783e-07, -1.632e-07, -1.0, 6.041e-07, -1.628e-07, -1.0, 0.0, 0.0, -1.0, 6.041e-07, -1.628e-07, -1.0, 6.783e-07, -1.632e-07, -1.0, 5.608e-08, -1.299e-07, -1.0, 5.608e-08, -1.299e-07, -1.0, 0.0, -2.164e-07, -1.0, 6.041e-07, -1.628e-07, -1.0, 0.0, -2.164e-07, -1.0, 5.608e-08, -1.299e-07, -1.0, -1.138e-08, -1.169e-07, -1.0, -1.138e-08, -1.169e-07, -1.0, 0.0, -1.948e-07, -1.0, 0.0, -2.164e-07, -1.0, -1.84e-07, -3.076e-07, -1.0, 0.0, -1.948e-07, -1.0, -1.138e-08, -1.169e-07, -1.0, -1.138e-08, -1.169e-07, -1.0, -1.224e-07, -3.199e-07, -1.0, -1.84e-07, -3.076e-07, -1.0, -1.84e-07, -3.076e-07, -1.0, -1.224e-07, -3.199e-07, -1.0, -1.872e-07, -2.8e-07, -1.0, -1.872e-07, -2.8e-07, -1.0, -4.073e-07, -2.031e-07, -1.0, -1.84e-07, -3.076e-07, -1.0, 4.952e-07, -1.229e-06, -1.0, -4.073e-07, -2.031e-07, -1.0, -1.872e-07, -2.8e-07, -1.0, -1.872e-07, -2.8e-07, -1.0, 3.527e-07, -1.533e-06, -1.0, 4.952e-07, -1.229e-06, -1.0, 6.94e-07, -1.224e-06, -1.0, 4.952e-07, -1.229e-06, -1.0, 3.527e-07, -1.533e-06, -1.0, 3.527e-07, -1.533e-06, -1.0, 5.297e-07, -1.533e-06, -1.0, 6.94e-07, -1.224e-06, -1.0, 6.94e-07, -1.224e-06, -1.0, 5.297e-07, -1.533e-06, -1.0, 8.087e-07, -1.261e-07, -1.0, 8.087e-07, -1.261e-07, -1.0, -5.217e-07, -8.252e-08, -1.0, 6.94e-07, -1.224e-06, -1.0, -5.217e-07, -8.252e-08, -1.0, 8.087e-07, -1.261e-07, -1.0, 1.026e-06, 0.0, -1.0, 1.026e-06, 0.0, -1.0, -1.359e-06, 0.0, -1.0, -5.217e-07, -8.252e-08, -1.0, -0.7071, -0.7071, -8.077e-05, -0.7071, -0.7071, -0.0001176, -0.7071, -0.7071, 1.105e-05, -0.7071, -0.7071, 1.105e-05, -0.7071, -0.7071, -7.93e-05, -0.7071, -0.7071, -8.077e-05, -0.7071, -0.7071, -7.93e-05, -0.7071, -0.7071, 1.105e-05, -0.7071, -0.7071, 5.377e-05, -0.7071, -0.7071, 5.377e-05, -0.7072, -0.707, -0.0001195, -0.7071, -0.7071, -7.93e-05, -0.7074, -0.7068, 1.87e-07, -0.7071, -0.7071, -7.93e-05, -0.7072, -0.707, -0.0001195, -0.7072, -0.707, -0.0001195, -0.7071, -0.7072, -1.117e-07, -0.7074, -0.7068, 1.87e-07, 0.7031, 0.711, 0.007904, 0.7031, 0.711, 0.007889, 0.7, 0.7141, 0.009599, 0.7, 0.7141, 0.009599, 0.6983, 0.7158, -0.002846, 0.7031, 0.711, 0.007904, 0.7032, 0.711, 2.296e-08, 0.7031, 0.711, 0.007904, 0.6983, 0.7158, -0.002846, 0.6983, 0.7158, -0.002846, 0.7031, 0.711, -2.07e-07, 0.7032, 0.711, 2.296e-08, 0.7, -0.7141, 0.009599, 0.7031, -0.711, 0.007889, 0.7031, -0.711, 0.007903, 0.7031, -0.711, 0.007903, 0.6968, -0.7172, 0.006763, 0.7, -0.7141, 0.009599, 0.7031, -0.7111, 2.305e-10, 0.6968, -0.7172, 0.006763, 0.7031, -0.711, 0.007903, 0.7031, -0.711, 0.007903, 0.7032, -0.711, 1.607e-07, 0.7031, -0.7111, 2.305e-10, 0.7071, 0.7071, -4.933e-05, 0.7071, 0.7071, -5.437e-05, 0.7071, 0.7071, -3.088e-05, 0.7071, 0.7071, -3.088e-05, 0.7071, 0.7071, -9.234e-05, 0.7071, 0.7071, -4.933e-05, 0.7071, 0.7071, -9.234e-05, 0.7071, 0.7071, -3.088e-05, 0.7071, 0.7071, -3.354e-05, 0.7071, 0.7071, -3.354e-05, 0.7071, 0.7071, -3.706e-05, 0.7071, 0.7071, -9.234e-05, 0.7072, 0.707, -2.879e-08, 0.7071, 0.7071, -4.933e-05, 0.7071, 0.7071, -9.234e-05, 0.7071, 0.7071, -9.234e-05, 0.7075, 0.7068, -1.241e-07, 0.7072, 0.707, -2.879e-08, -0.7072, 0.707, -0.0001179, -0.7071, 0.7071, -8.17e-05, -0.7071, 0.7071, 5.211e-05, -0.7071, 0.7071, 5.211e-05, -0.7071, 0.7071, 4.046e-06, -0.7072, 0.707, -0.0001179, -0.7071, 0.7071, 4.046e-06, -0.7071, 0.7071, 5.211e-05, -0.7071, 0.7071, 9.196e-06, -0.7071, 0.7071, 9.196e-06, -0.7071, 0.7071, 5.382e-05, -0.7071, 0.7071, 4.046e-06, -0.7074, 0.7068, -2.227e-07, -0.7072, 0.707, -0.0001179, -0.7071, 0.7071, 4.046e-06, -0.7071, 0.7071, 4.046e-06, -0.7072, 0.7071, -2.217e-07, -0.7074, 0.7068, -2.227e-07, 2.164e-07, -1.802e-07, -1.0, 0.0, -5.926e-07, -1.0, 0.0, -5.926e-07, -1.0, 2.164e-07, -1.802e-07, -1.0, 0.0, -5.926e-07, -1.0, 0.0, -9.59e-08, -1.0, 2.164e-07, -1.802e-07, -1.0, 0.0, -9.59e-08, -1.0, -3.287e-07, -1.099e-07, -1.0, 2.164e-07, -1.802e-07, -1.0, -3.287e-07, -1.099e-07, -1.0, -5.519e-07, -3.151e-07, -1.0, 2.164e-07, -1.802e-07, -1.0, -5.519e-07, -3.151e-07, -1.0, 7.275e-07, 3.738e-08, -1.0, 7.275e-07, 3.738e-08, -1.0, 2.901e-06, 1.491e-07, -1.0, 2.164e-07, -1.802e-07, -1.0, 1.524e-07, 0.0, 1.0, 0.0, 0.0, 1.0, 0.0, 0.0, 1.0, 1.524e-07, 0.0, 1.0, 0.0, 0.0, 1.0, 0.0, 0.0, 1.0, 1.524e-07, 0.0, 1.0, 0.0, 0.0, 1.0, -3.505e-07, 0.0, 1.0, 1.524e-07, 0.0, 1.0, -3.505e-07, 0.0, 1.0, -5.643e-07, 0.0, 1.0, 1.524e-07, 0.0, 1.0, -5.643e-07, 0.0, 1.0, 6.359e-07, 0.0, 1.0, 6.359e-07, 0.0, 1.0, 2.424e-06, 0.0, 1.0, 1.524e-07, 0.0, 1.0, -2.668e-08, 3.042e-07, 1.0, 0.0, 1.478e-07, 1.0, 0.0, 1.279e-07, 1.0, -2.668e-08, 3.042e-07, 1.0, 0.0, 1.279e-07, 1.0, 0.0, 2.777e-07, 1.0, -2.668e-08, 3.042e-07, 1.0, 0.0, 2.777e-07, 1.0, 0.0, 4.019e-07, 1.0, -2.668e-08, 3.042e-07, 1.0, 0.0, 4.019e-07, 1.0, 1.556e-07, 2.836e-07, 1.0, -2.668e-08, 3.042e-07, 1.0, 1.556e-07, 2.836e-07, 1.0, 2.306e-07, 1.492e-07, 1.0, -2.668e-08, 3.042e-07, 1.0, 2.306e-07, 1.492e-07, 1.0, 5.492e-08, 2.388e-07, 1.0, -2.668e-08, 3.042e-07, 1.0, 5.492e-08, 2.388e-07, 1.0, -9.216e-08, 3.888e-07, 1.0, -9.216e-08, 3.888e-07, 1.0, -3.703e-07, 4.384e-07, 1.0, -2.668e-08, 3.042e-07, 1.0, 2.177e-07, 0.0, 1.0, 4.035e-07, 0.0, 1.0, 0.0, 0.0, 1.0, 1.553e-07, 0.0, 1.0, 4.035e-07, 0.0, 1.0, 2.177e-07, 0.0, 1.0, 0.0, 0.0, 1.0, 0.0, 0.0, 1.0, 2.177e-07, 0.0, 1.0, 2.177e-07, 0.0, 1.0, 0.0, 0.0, 1.0, 1.553e-07, 0.0, 1.0, 0.0, 0.0, 1.0, 0.0, 0.0, 1.0, -8.226e-07, 0.0, 1.0, 1.553e-07, 0.0, 1.0, 0.0, 0.0, 1.0, 6.323e-06, 0.0, 1.0, -8.226e-07, 0.0, 1.0, -1.345e-06, 0.0, 1.0, 0.0, 0.0, 1.0, 6.323e-06, 0.0, 1.0, 5.253e-06, 0.0, 1.0, 1.553e-07, 0.0, 1.0, -5.831e-06, 0.0, 1.0, -1.345e-06, 0.0, 1.0, -8.226e-07, 0.0, 1.0, 5.885e-07, 0.0, 1.0, 5.253e-06, 0.0, 1.0, 6.323e-06, 0.0, 1.0, -8.226e-07, 0.0, 1.0, -5.524e-06, 0.0, 1.0, -5.831e-06, 0.0, 1.0, 6.323e-06, 0.0, 1.0, 2.399e-07, 0.0, 1.0, 5.885e-07, 0.0, 1.0, -5.831e-06, 0.0, 1.0, -5.524e-06, 0.0, 1.0, -2.954e-07, 0.0, 1.0, -2.954e-07, 0.0, 1.0, 5.885e-07, 0.0, 1.0, 2.399e-07, 0.0, 1.0, -2.954e-07, 0.0, 1.0, 0.0, 0.0, 1.0, -5.831e-06, 0.0, 1.0, 2.399e-07, 0.0, 1.0, 0.0, 0.0, 1.0, -2.954e-07, 0.0, 1.0, -2.89e-08, 3.481e-08, 1.0, -4.898e-08, 5.024e-08, 1.0, 1.104e-07, 4.245e-08, 1.0, 4.126e-08, 2.694e-07, 1.0, -4.898e-08, 5.024e-08, 1.0, -2.89e-08, 3.481e-08, 1.0, 1.104e-07, 4.245e-08, 1.0, 5.788e-08, 3.101e-08, 1.0, -2.89e-08, 3.481e-08, 1.0, -2.89e-08, 3.481e-08, 1.0, 1.401e-07, 3.342e-07, 1.0, 4.126e-08, 2.694e-07, 1.0, 5.788e-08, 3.101e-08, 1.0, 1.104e-07, 4.245e-08, 1.0, 9.217e-08, 2.358e-07, 1.0, 4.126e-08, 2.694e-07, 1.0, 1.401e-07, 3.342e-07, 1.0, 1.754e-07, 2.781e-07, 1.0, 9.217e-08, 2.358e-07, 1.0, 3.434e-08, 2.44e-07, 1.0, 5.788e-08, 3.101e-08, 1.0, 1.754e-07, 2.781e-07, 1.0, 1.115e-07, 1.899e-07, 1.0, 4.126e-08, 2.694e-07, 1.0, 3.434e-08, 2.44e-07, 1.0, 9.217e-08, 2.358e-07, 1.0, -1.373e-08, 3.259e-07, 1.0, 4.657e-08, 2.015e-07, 1.0, 1.115e-07, 1.899e-07, 1.0, 1.754e-07, 2.781e-07, 1.0, -1.373e-08, 3.259e-07, 1.0, -1.487e-07, 3.621e-07, 1.0, 3.434e-08, 2.44e-07, 1.0, 1.754e-07, 2.781e-07, 1.0, 2.868e-08, 2.208e-07, 1.0, 4.657e-08, 2.015e-07, 1.0, -1.769e-07, 2.955e-07, 1.0, -1.487e-07, 3.621e-07, 1.0, -1.373e-08, 3.259e-07, 1.0, -8.522e-08, 2.137e-07, 1.0, 4.657e-08, 2.015e-07, 1.0, 2.868e-08, 2.208e-07, 1.0, -1.373e-08, 3.259e-07, 1.0, -2.081e-07, 2.511e-07, 1.0, -1.769e-07, 2.955e-07, 1.0, 2.868e-08, 2.208e-07, 1.0, -6.373e-08, 2.241e-07, 1.0, -8.522e-08, 2.137e-07, 1.0, -1.769e-07, 2.955e-07, 1.0, -2.081e-07, 2.511e-07, 1.0, 2.571e-08, 1.812e-07, 1.0, -8.522e-08, 2.137e-07, 1.0, -6.373e-08, 2.241e-07, 1.0, 6.535e-08, 1.623e-07, 1.0, 2.571e-08, 1.812e-07, 1.0, 6.535e-08, 1.623e-07, 1.0, -1.769e-07, 2.955e-07, 1.0, 6.535e-08, 1.623e-07, 1.0, 2.571e-08, 1.812e-07, 1.0, -8.522e-08, 2.137e-07, 1.0])] * 3)])
me_cb_box = bpy.data.meshes.new('CB_Box')
me_cb_box.from_pydata([(-4.701, -2.698, 0.0339), (-4.701, -2.698, 8.157), (-4.701, 2.698, 0.0339), (-4.701, 2.698, 8.157), (4.701, -2.698, 0.0339), (4.701, -2.698, 8.157), (4.701, 2.698, 0.0339), (4.701, 2.698, 8.157)], [], [(0, 1, 3, 2), (2, 3, 7, 6), (6, 7, 5, 4), (4, 5, 1, 0), (2, 6, 4, 0), (7, 3, 1, 5)])
_uv = me_cb_box.uv_layers.new(name='UVMap')
_uv.uv.foreach_set('vector', [0.375, 0.0, 0.625, 0.0, 0.625, 0.25, 0.375, 0.25, 0.375, 0.25, 0.625, 0.25, 0.625, 0.5, 0.375, 0.5, 0.375, 0.5, 0.625, 0.5, 0.625, 0.75, 0.375, 0.75, 0.375, 0.75, 0.625, 0.75, 0.625, 1.0, 0.375, 1.0, 0.125, 0.5, 0.375, 0.5, 0.375, 0.75, 0.125, 0.75, 0.625, 0.5, 0.875, 0.5, 0.875, 0.75, 0.625, 0.75])
me_cb_box.update()

# ---- objects
ob_sm_controlhouse = bpy.data.objects.new('SM_ControlHouse', me_sm_controlhouse_a)
ob_cb_box = bpy.data.objects.new('CB_Box', me_cb_box)

# ---- transforms, parenting, visibility, modifiers, constraints
ob_sm_controlhouse.location = (0.0, 0.0, 0.0)
ob_sm_controlhouse.color = (0.8, 0.8, 0.8, 1.0)
ob_cb_box.location = (0.0, 0.0, 0.0)

# ---- collection membership
col_collection.objects.link(ob_sm_controlhouse)
col_collection.objects.link(ob_cb_box)

# ---- scene / render settings (as saved in the file)
scene.frame_start = 1; scene.frame_end = 250; scene.frame_set(1)
scene.render.engine = 'BLENDER_EEVEE_NEXT'
scene.render.fps = 25
scene.cycles.sampling_pattern = 'TABULATED_SOBOL'
scene.view_settings.view_transform = 'Filmic'
bpy.context.view_layer.update()

# ---- added for rendering (the .blend has no active camera and no usable light): camera, sun
cam_auto = bpy.data.cameras.new('AutoCamera')
cam_auto.lens = 50.0
cam_auto.sensor_width = 36.0
cam_auto.clip_end = 1000.0
ob_auto_camera = bpy.data.objects.new('AutoCamera', cam_auto)
scene.collection.objects.link(ob_auto_camera)
ob_auto_camera.location = (12.6531, -15.1838, 14.2179)
ob_auto_camera.rotation_euler = (1.09748, -7.21219e-08, 0.694738)
scene.camera = ob_auto_camera
light_auto_sun = bpy.data.lights.new('AutoSun', 'SUN')
light_auto_sun.energy = 3.0
light_auto_sun.angle = 0.0523599
ob_auto_sun = bpy.data.objects.new('AutoSun', light_auto_sun)
scene.collection.objects.link(ob_auto_sun)
ob_auto_sun.rotation_euler = (0.872665, 0.174533, 0.523599)
bpy.context.view_layer.update()
